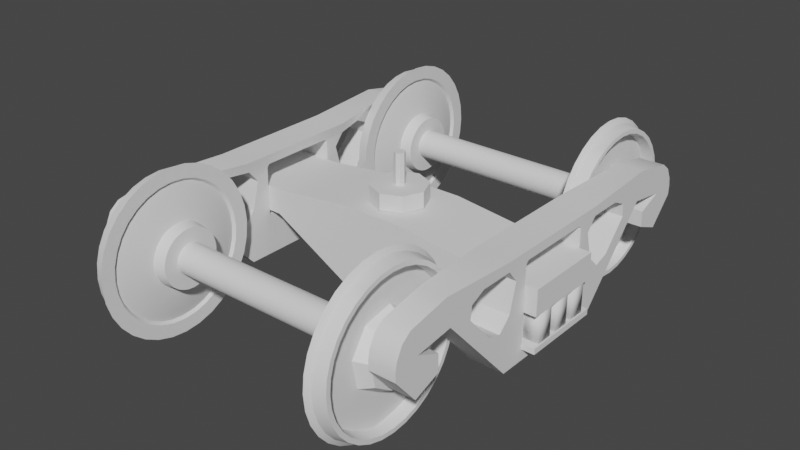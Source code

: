 # Source: wagon_bogie.blend  (saved by Blender 3.4.6; exported with 4.5.12 LTS)
import bpy
from mathutils import Matrix  # noqa: F401  (used for matrix-valued properties, if any)

bpy.ops.wm.read_factory_settings(use_empty=True)
scene = bpy.context.scene
scene.name = 'Scene'

# ---- collections
col_collection = bpy.data.collections.new('Collection'); scene.collection.children.link(col_collection)
col_wheelset1 = bpy.data.collections.new('Wheelset1'); col_collection.children.link(col_wheelset1)
col_wheelset2 = bpy.data.collections.new('Wheelset2'); col_collection.children.link(col_wheelset2)
col_springs = bpy.data.collections.new('Springs'); col_collection.children.link(col_springs)
col_parallelconnectors = bpy.data.collections.new('ParallelConnectors'); col_collection.children.link(col_parallelconnectors)

# ---- node groups
ng_auto_smooth = bpy.data.node_groups.new('Auto Smooth', 'GeometryNodeTree')
_s = ng_auto_smooth.interface.new_socket(name='Geometry', in_out='OUTPUT', socket_type='NodeSocketGeometry')
_s = ng_auto_smooth.interface.new_socket(name='Geometry', in_out='INPUT', socket_type='NodeSocketGeometry')
_s = ng_auto_smooth.interface.new_socket(name='Angle', in_out='INPUT', socket_type='NodeSocketFloat')
_s.subtype = 'ANGLE'
_s.min_value = 0.0
_s.max_value = 3.142
ng_auto_smooth.is_modifier = True
_N = ng_auto_smooth.nodes; _L = ng_auto_smooth.links
n0 = _N.new('NodeGroupOutput'); n0.name = 'Group Output'; n0.location = (480, -100)
n1 = _N.new('NodeGroupInput'); n1.name = 'Group Input'; n1.location = (-420, -300)
n2 = _N.new('NodeGroupInput'); n2.name = 'Group Input.001'; n2.location = (-60, -100)
n3 = _N.new('GeometryNodeSetShadeSmooth'); n3.name = 'Set Shade Smooth'; n3.location = (120, -100)
n3.domain = 'EDGE'
n4 = _N.new('GeometryNodeSetShadeSmooth'); n4.name = 'Set Shade Smooth.001'; n4.location = (300, -100)
n5 = _N.new('GeometryNodeInputMeshEdgeAngle'); n5.name = 'Edge Angle'; n5.location = (-420, -220)
n6 = _N.new('GeometryNodeInputEdgeSmooth'); n6.name = 'Is Edge Smooth'; n6.location = (-60, -160)
n7 = _N.new('GeometryNodeInputShadeSmooth'); n7.name = 'Is Face Smooth'; n7.location = (-240, -340)
n8 = _N.new('FunctionNodeBooleanMath'); n8.name = 'Boolean Math'; n8.location = (-60, -220)
n9 = _N.new('FunctionNodeCompare'); n9.name = 'Compare'; n9.location = (-240, -180)
n9.operation = 'LESS_EQUAL'
_L.new(n5.outputs[0], n9.inputs[0])
_L.new(n4.outputs[0], n0.inputs[0])
_L.new(n1.outputs[1], n9.inputs[1])
_L.new(n9.outputs[0], n8.inputs[0])
_L.new(n7.outputs[0], n8.inputs[1])
_L.new(n2.outputs[0], n3.inputs[0])
_L.new(n6.outputs[0], n3.inputs[1])
_L.new(n3.outputs[0], n4.inputs[0])
_L.new(n8.outputs[0], n3.inputs[2])
n0.is_active_output = True

# ---- world
world_world = bpy.data.worlds.new('World'); scene.world = world_world
world_world.use_nodes = True; world_world.node_tree.nodes.clear()
_N = world_world.node_tree.nodes; _L = world_world.node_tree.links
n0 = _N.new('ShaderNodeOutputWorld'); n0.name = 'World Output'; n0.location = (300, 300)
n1 = _N.new('ShaderNodeBackground'); n1.name = 'Background'; n1.location = (10, 300)
n1.inputs[0].default_value = (0.05088, 0.05088, 0.05088, 1.0)
_L.new(n1.outputs[0], n0.inputs[0])
n0.is_active_output = True
world_world.color = (0.05088, 0.05088, 0.05088)
world_world.use_sun_shadow = False
world_world.sun_shadow_jitter_overblur = 0.0

# ---- meshes
me_plane_001 = bpy.data.meshes.new('Plane.001')
me_plane_001.from_pydata([(-1.075, -0.3167, 0.2499), (1.073, -0.3167, 0.2499), (-1.075, -0.1596, 0.2499), (1.073, -0.1596, 0.2499), (0.7031, -0.1596, 0.2499), (0.2068, 0.1162, 0.2499), (-0.2103, 0.1162, 0.2499), (-0.7059, -0.1596, 0.2499), (-1.075, -0.3167, -0.2455), (1.073, -0.3167, -0.2455), (-1.075, -0.1596, -0.2455), (1.073, -0.1596, -0.2455), (0.7031, -0.1596, -0.2455), (0.2068, 0.1162, -0.2455), (-0.2103, 0.1162, -0.2455), (-0.7059, -0.1596, -0.2455), (-0.706, -0.3167, 0.2499), (-0.2158, -0.3734, 0.2499), (0.2139, -0.3734, 0.2499), (0.7004, -0.3167, 0.2499), (-0.706, -0.3167, -0.2455), (-0.2158, -0.3734, -0.2455), (0.2139, -0.3734, -0.2455), (0.7004, -0.3167, -0.2455), (-0.001868, -0.3764, 0.169), (-0.001868, -0.4772, 0.0323), (0.1183, -0.3764, 0.1192), (0.0217, -0.4772, 0.02254), (0.1681, -0.3764, -0.001036), (0.03147, -0.4772, -0.001036), (0.1183, -0.3764, -0.1212), (0.0217, -0.4772, -0.02461), (-0.001868, -0.3764, -0.171), (-0.001868, -0.4772, -0.03437), (-0.1221, -0.3764, -0.1212), (-0.02544, -0.4772, -0.02461), (-0.1719, -0.3764, -0.001036), (-0.0352, -0.4772, -0.001036), (-0.1221, -0.3764, 0.1192), (-0.02544, -0.4772, 0.02254), (0.1183, -0.4772, 0.1192), (-0.001868, -0.4772, 0.169), (0.1681, -0.4772, -0.001036), (0.1183, -0.4772, -0.1212), (-0.001868, -0.4772, -0.171), (-0.1221, -0.4772, -0.1212), (-0.1719, -0.4772, -0.001036), (-0.1221, -0.4772, 0.1192), (0.0217, -0.6675, 0.02254), (-0.001868, -0.6675, 0.0323), (0.03147, -0.6675, -0.001036), (0.0217, -0.6675, -0.02461), (-0.001868, -0.6675, -0.03437), (-0.02544, -0.6675, -0.02461), (-0.0352, -0.6675, -0.001036), (-0.02544, -0.6675, 0.02254)], [], [(0, 16, 17, 18, 19, 1, 3, 4, 5, 6, 7, 2), (8, 10, 15, 14, 13, 12, 11, 9, 23, 22, 21, 20), (5, 13, 14, 6), (3, 11, 12, 4), (6, 14, 15, 7), (4, 12, 13, 5), (7, 15, 10, 2), (16, 0, 8, 20), (17, 16, 20, 21), (0, 2, 10, 8), (18, 17, 21, 22), (19, 18, 22, 23), (3, 1, 9, 11), (1, 19, 23, 9), (24, 41, 40, 26), (26, 40, 42, 28), (28, 42, 43, 30), (30, 43, 44, 32), (32, 44, 45, 34), (34, 45, 46, 36), (25, 39, 55, 49), (36, 46, 47, 38), (38, 47, 41, 24), (24, 26, 28, 30, 32, 34, 36, 38), (25, 27, 40, 41), (27, 29, 42, 40), (29, 31, 43, 42), (31, 33, 44, 43), (33, 35, 45, 44), (35, 37, 46, 45), (37, 39, 47, 46), (39, 25, 41, 47), (48, 49, 55, 54, 53, 52, 51, 50), (37, 35, 53, 54), (33, 31, 51, 52), (29, 27, 48, 50), (39, 37, 54, 55), (35, 33, 52, 53), (31, 29, 50, 51), (27, 25, 49, 48)])
me_plane_001.polygons.foreach_set('use_smooth', [True] * 40)
_uv = me_plane_001.uv_layers.new(name='UVMap')
_uv.uv.foreach_set('vector', [0.0, 0.0, 0.2, 0.0, 0.4, 0.0, 0.6, 0.0, 0.8, 0.0, 1.0, 0.0, 1.0, 1.0, 0.8, 1.0, 0.6, 1.0, 0.4, 1.0, 0.2, 1.0, 0.0, 1.0, 0.0, 0.0, 0.0, 1.0, 0.2, 1.0, 0.4, 1.0, 0.6, 1.0, 0.8, 1.0, 1.0, 1.0, 1.0, 0.0, 0.8, 0.0, 0.6, 0.0, 0.4, 0.0, 0.2, 0.0, 0.6, 1.0, 0.6, 1.0, 0.4, 1.0, 0.4, 1.0, 1.0, 1.0, 1.0, 1.0, 0.8, 1.0, 0.8, 1.0, 0.4, 1.0, 0.4, 1.0, 0.2, 1.0, 0.2, 1.0, 0.8, 1.0, 0.8, 1.0, 0.6, 1.0, 0.6, 1.0, 0.2, 1.0, 0.2, 1.0, 0.0, 1.0, 0.0, 1.0, 0.2, 0.0, 0.0, 0.0, 0.0, 0.0, 0.2, 0.0, 0.4, 0.0, 0.2, 0.0, 0.2, 0.0, 0.4, 0.0, 0.0, 0.0, 0.0, 1.0, 0.0, 1.0, 0.0, 0.0, 0.6, 0.0, 0.4, 0.0, 0.4, 0.0, 0.6, 0.0, 0.8, 0.0, 0.6, 0.0, 0.6, 0.0, 0.8, 0.0, 1.0, 1.0, 1.0, 0.0, 1.0, 0.0, 1.0, 1.0, 1.0, 0.0, 0.8, 0.0, 0.8, 0.0, 1.0, 0.0, 1.0, 0.5, 1.0, 1.0, 0.875, 1.0, 0.875, 0.5, 0.875, 0.5, 0.875, 1.0, 0.75, 1.0, 0.75, 0.5, 0.75, 0.5, 0.75, 1.0, 0.625, 1.0, 0.625, 0.5, 0.625, 0.5, 0.625, 1.0, 0.5, 1.0, 0.5, 0.5, 0.5, 0.5, 0.5, 1.0, 0.375, 1.0, 0.375, 0.5, 0.375, 0.5, 0.375, 1.0, 0.25, 1.0, 0.25, 0.5, 0.25, 0.2971, 0.2167, 0.2833, 0.2167, 0.2833, 0.25, 0.2971, 0.25, 0.5, 0.25, 1.0, 0.125, 1.0, 0.125, 0.5, 0.125, 0.5, 0.125, 1.0, 0.0, 1.0, 0.0, 0.5, 0.75, 0.49, 0.9197, 0.4197, 0.99, 0.25, 0.9197, 0.08029, 0.75, 0.01, 0.5803, 0.08029, 0.51, 0.25, 0.5803, 0.4197, 0.25, 0.2971, 0.2833, 0.2833, 0.4197, 0.4197, 0.25, 0.49, 0.2833, 0.2833, 0.2971, 0.25, 0.49, 0.25, 0.4197, 0.4197, 0.2971, 0.25, 0.2833, 0.2167, 0.4197, 0.08029, 0.49, 0.25, 0.2833, 0.2167, 0.25, 0.2029, 0.25, 0.01, 0.4197, 0.08029, 0.25, 0.2029, 0.2167, 0.2167, 0.08029, 0.08029, 0.25, 0.01, 0.2167, 0.2167, 0.2029, 0.25, 0.01, 0.25, 0.08029, 0.08029, 0.2029, 0.25, 0.2167, 0.2833, 0.08029, 0.4197, 0.01, 0.25, 0.2167, 0.2833, 0.25, 0.2971, 0.25, 0.49, 0.08029, 0.4197, 0.2833, 0.2833, 0.25, 0.2971, 0.2167, 0.2833, 0.2029, 0.25, 0.2167, 0.2167, 0.25, 0.2029, 0.2833, 0.2167, 0.2971, 0.25, 0.2029, 0.25, 0.2167, 0.2167, 0.2167, 0.2167, 0.2029, 0.25, 0.25, 0.2029, 0.2833, 0.2167, 0.2833, 0.2167, 0.25, 0.2029, 0.2971, 0.25, 0.2833, 0.2833, 0.2833, 0.2833, 0.2971, 0.25, 0.2167, 0.2833, 0.2029, 0.25, 0.2029, 0.25, 0.2167, 0.2833, 0.2167, 0.2167, 0.25, 0.2029, 0.25, 0.2029, 0.2167, 0.2167, 0.2833, 0.2167, 0.2971, 0.25, 0.2971, 0.25, 0.2833, 0.2167, 0.2833, 0.2833, 0.25, 0.2971, 0.25, 0.2971, 0.2833, 0.2833])
me_plane_001.update()
me_cylinder_002 = bpy.data.meshes.new('Cylinder.002')
me_cylinder_002.from_pydata([(0.7041, 0.09145, -6.904e-09), (-0.703, 0.09145, 6.904e-09), (0.7041, 0.08969, 0.01784), (-0.703, 0.08969, 0.01784), (0.7041, 0.08448, 0.03499), (-0.703, 0.08448, 0.03499), (0.7041, 0.07603, 0.0508), (-0.703, 0.07603, 0.0508), (0.7041, 0.06466, 0.06466), (-0.703, 0.06466, 0.06466), (0.7041, 0.0508, 0.07603), (-0.703, 0.0508, 0.07603), (0.7041, 0.03499, 0.08448), (-0.703, 0.03499, 0.08448), (0.7041, 0.01784, 0.08969), (-0.703, 0.01784, 0.08969), (0.7041, 0.0, 0.09145), (-0.703, 0.0, 0.09145), (0.7041, -0.01784, 0.08969), (-0.703, -0.01784, 0.08969), (0.7041, -0.03499, 0.08448), (-0.703, -0.03499, 0.08448), (0.7041, -0.0508, 0.07603), (-0.703, -0.0508, 0.07603), (0.7041, -0.06466, 0.06466), (-0.703, -0.06466, 0.06466), (0.7041, -0.07603, 0.0508), (-0.703, -0.07603, 0.0508), (0.7041, -0.08448, 0.03499), (-0.703, -0.08448, 0.03499), (0.7041, -0.08969, 0.01784), (-0.703, -0.08969, 0.01784), (0.7041, -0.09145, -6.904e-09), (-0.703, -0.09145, 6.904e-09), (0.7041, -0.08969, -0.01784), (-0.703, -0.08969, -0.01784), (0.7041, -0.08448, -0.03499), (-0.703, -0.08448, -0.03499), (0.7041, -0.07603, -0.0508), (-0.703, -0.07603, -0.0508), (0.7041, -0.06466, -0.06466), (-0.703, -0.06466, -0.06466), (0.7041, -0.0508, -0.07603), (-0.703, -0.0508, -0.07603), (0.7041, -0.03499, -0.08448), (-0.703, -0.03499, -0.08448), (0.7041, -0.01784, -0.08969), (-0.703, -0.01784, -0.08969), (0.7041, 0.0, -0.09145), (-0.703, 0.0, -0.09145), (0.7041, 0.01784, -0.08969), (-0.703, 0.01784, -0.08969), (0.7041, 0.03499, -0.08448), (-0.703, 0.03499, -0.08448), (0.7041, 0.0508, -0.07603), (-0.703, 0.0508, -0.07603), (0.7041, 0.06466, -0.06466), (-0.703, 0.06466, -0.06466), (0.7041, 0.07603, -0.0508), (-0.703, 0.07603, -0.0508), (0.7041, 0.08448, -0.03499), (-0.703, 0.08448, -0.03499), (0.7041, 0.08969, -0.01784), (-0.703, 0.08969, -0.01784)], [], [(0, 1, 3, 2), (2, 3, 5, 4), (4, 5, 7, 6), (6, 7, 9, 8), (8, 9, 11, 10), (10, 11, 13, 12), (12, 13, 15, 14), (14, 15, 17, 16), (16, 17, 19, 18), (18, 19, 21, 20), (20, 21, 23, 22), (22, 23, 25, 24), (24, 25, 27, 26), (26, 27, 29, 28), (28, 29, 31, 30), (30, 31, 33, 32), (32, 33, 35, 34), (34, 35, 37, 36), (36, 37, 39, 38), (38, 39, 41, 40), (40, 41, 43, 42), (42, 43, 45, 44), (44, 45, 47, 46), (46, 47, 49, 48), (48, 49, 51, 50), (50, 51, 53, 52), (52, 53, 55, 54), (54, 55, 57, 56), (56, 57, 59, 58), (58, 59, 61, 60), (3, 1, 63, 61, 59, 57, 55, 53, 51, 49, 47, 45, 43, 41, 39, 37, 35, 33, 31, 29, 27, 25, 23, 21, 19, 17, 15, 13, 11, 9, 7, 5), (60, 61, 63, 62), (62, 63, 1, 0), (0, 2, 4, 6, 8, 10, 12, 14, 16, 18, 20, 22, 24, 26, 28, 30, 32, 34, 36, 38, 40, 42, 44, 46, 48, 50, 52, 54, 56, 58, 60, 62)])
me_cylinder_002.polygons.foreach_set('use_smooth', [True] * 34)
_uv = me_cylinder_002.uv_layers.new(name='UVMap')
_uv.uv.foreach_set('vector', [1.0, 0.5, 1.0, 1.0, 0.9688, 1.0, 0.9688, 0.5, 0.9688, 0.5, 0.9688, 1.0, 0.9375, 1.0, 0.9375, 0.5, 0.9375, 0.5, 0.9375, 1.0, 0.9062, 1.0, 0.9062, 0.5, 0.9062, 0.5, 0.9062, 1.0, 0.875, 1.0, 0.875, 0.5, 0.875, 0.5, 0.875, 1.0, 0.8438, 1.0, 0.8438, 0.5, 0.8438, 0.5, 0.8438, 1.0, 0.8125, 1.0, 0.8125, 0.5, 0.8125, 0.5, 0.8125, 1.0, 0.7812, 1.0, 0.7812, 0.5, 0.7812, 0.5, 0.7812, 1.0, 0.75, 1.0, 0.75, 0.5, 0.75, 0.5, 0.75, 1.0, 0.7188, 1.0, 0.7188, 0.5, 0.7188, 0.5, 0.7188, 1.0, 0.6875, 1.0, 0.6875, 0.5, 0.6875, 0.5, 0.6875, 1.0, 0.6562, 1.0, 0.6562, 0.5, 0.6562, 0.5, 0.6562, 1.0, 0.625, 1.0, 0.625, 0.5, 0.625, 0.5, 0.625, 1.0, 0.5938, 1.0, 0.5938, 0.5, 0.5938, 0.5, 0.5938, 1.0, 0.5625, 1.0, 0.5625, 0.5, 0.5625, 0.5, 0.5625, 1.0, 0.5312, 1.0, 0.5312, 0.5, 0.5312, 0.5, 0.5312, 1.0, 0.5, 1.0, 0.5, 0.5, 0.5, 0.5, 0.5, 1.0, 0.4688, 1.0, 0.4688, 0.5, 0.4688, 0.5, 0.4688, 1.0, 0.4375, 1.0, 0.4375, 0.5, 0.4375, 0.5, 0.4375, 1.0, 0.4062, 1.0, 0.4062, 0.5, 0.4062, 0.5, 0.4062, 1.0, 0.375, 1.0, 0.375, 0.5, 0.375, 0.5, 0.375, 1.0, 0.3438, 1.0, 0.3438, 0.5, 0.3438, 0.5, 0.3438, 1.0, 0.3125, 1.0, 0.3125, 0.5, 0.3125, 0.5, 0.3125, 1.0, 0.2812, 1.0, 0.2812, 0.5, 0.2812, 0.5, 0.2812, 1.0, 0.25, 1.0, 0.25, 0.5, 0.25, 0.5, 0.25, 1.0, 0.2188, 1.0, 0.2188, 0.5, 0.2188, 0.5, 0.2188, 1.0, 0.1875, 1.0, 0.1875, 0.5, 0.1875, 0.5, 0.1875, 1.0, 0.1562, 1.0, 0.1562, 0.5, 0.1562, 0.5, 0.1562, 1.0, 0.125, 1.0, 0.125, 0.5, 0.125, 0.5, 0.125, 1.0, 0.09375, 1.0, 0.09375, 0.5, 0.09375, 0.5, 0.09375, 1.0, 0.0625, 1.0, 0.0625, 0.5, 0.2968, 0.4854, 0.25, 0.49, 0.2032, 0.4854, 0.1582, 0.4717, 0.1167, 0.4496, 0.08029, 0.4197, 0.05045, 0.3833, 0.02827, 0.3418, 0.01461, 0.2968, 0.01, 0.25, 0.01461, 0.2032, 0.02827, 0.1582, 0.05045, 0.1167, 0.08029, 0.08029, 0.1167, 0.05045, 0.1582, 0.02827, 0.2032, 0.01461, 0.25, 0.01, 0.2968, 0.01461, 0.3418, 0.02827, 0.3833, 0.05045, 0.4197, 0.08029, 0.4496, 0.1167, 0.4717, 0.1582, 0.4854, 0.2032, 0.49, 0.25, 0.4854, 0.2968, 0.4717, 0.3418, 0.4496, 0.3833, 0.4197, 0.4197, 0.3833, 0.4496, 0.3418, 0.4717, 0.0625, 0.5, 0.0625, 1.0, 0.03125, 1.0, 0.03125, 0.5, 0.03125, 0.5, 0.03125, 1.0, 0.0, 1.0, 0.0, 0.5, 0.75, 0.49, 0.7968, 0.4854, 0.8418, 0.4717, 0.8833, 0.4496, 0.9197, 0.4197, 0.9496, 0.3833, 0.9717, 0.3418, 0.9854, 0.2968, 0.99, 0.25, 0.9854, 0.2032, 0.9717, 0.1582, 0.9496, 0.1167, 0.9197, 0.08029, 0.8833, 0.05045, 0.8418, 0.02827, 0.7968, 0.01461, 0.75, 0.01, 0.7032, 0.01461, 0.6582, 0.02827, 0.6167, 0.05045, 0.5803, 0.08029, 0.5504, 0.1167, 0.5283, 0.1582, 0.5146, 0.2032, 0.51, 0.25, 0.5146, 0.2968, 0.5283, 0.3418, 0.5504, 0.3833, 0.5803, 0.4197, 0.6167, 0.4496, 0.6582, 0.4717, 0.7032, 0.4854])
me_cylinder_002.update()
me_cylinder = bpy.data.meshes.new('Cylinder')
me_cylinder.from_pydata([(0.1491, 0.4125, -3.599e-08), (0.1271, 0.4674, 4.185e-08), (0.1491, 0.4046, 0.08047), (0.1271, 0.4584, 0.09119), (0.1491, 0.3811, 0.1579), (0.1271, 0.4318, 0.1789), (0.1491, 0.343, 0.2292), (0.1271, 0.3886, 0.2597), (0.1491, 0.2917, 0.2917), (0.1271, 0.3305, 0.3305), (0.1491, 0.2292, 0.343), (0.1271, 0.2597, 0.3886), (0.1491, 0.1579, 0.3811), (0.1271, 0.1789, 0.4318), (0.1491, 0.08047, 0.4046), (0.1271, 0.09119, 0.4584), (0.1491, -4.415e-09, 0.4125), (0.1271, 1.751e-10, 0.4674), (0.1491, -0.08047, 0.4046), (0.1271, -0.09119, 0.4584), (0.1491, -0.1579, 0.3811), (0.1271, -0.1789, 0.4318), (0.1491, -0.2292, 0.343), (0.1271, -0.2597, 0.3886), (0.1491, -0.2917, 0.2917), (0.1271, -0.3305, 0.3305), (0.1491, -0.343, 0.2292), (0.1271, -0.3886, 0.2597), (0.1491, -0.3811, 0.1579), (0.1271, -0.4318, 0.1789), (0.1491, -0.4046, 0.08047), (0.1271, -0.4584, 0.09119), (0.1491, -0.4125, -3.599e-08), (0.1271, -0.4674, 4.185e-08), (0.1491, -0.4046, -0.08047), (0.1271, -0.4584, -0.09119), (0.1491, -0.3811, -0.1579), (0.1271, -0.4318, -0.1789), (0.1491, -0.343, -0.2292), (0.1271, -0.3886, -0.2597), (0.1491, -0.2917, -0.2917), (0.1271, -0.3305, -0.3305), (0.1491, -0.2292, -0.343), (0.1271, -0.2597, -0.3886), (0.1491, -0.1579, -0.3811), (0.1271, -0.1789, -0.4318), (0.1491, -0.08047, -0.4046), (0.1271, -0.09119, -0.4584), (0.1491, -4.415e-09, -0.4125), (0.1271, 1.751e-10, -0.4674), (0.1491, 0.08047, -0.4046), (0.1271, 0.09119, -0.4584), (0.1491, 0.1579, -0.3811), (0.1271, 0.1789, -0.4318), (0.1491, 0.2292, -0.343), (0.1271, 0.2597, -0.3886), (0.1491, 0.2917, -0.2917), (0.1271, 0.3305, -0.3305), (0.1491, 0.343, -0.2292), (0.1271, 0.3886, -0.2597), (0.1491, 0.3811, -0.1579), (0.1271, 0.4318, -0.1789), (0.1491, 0.4046, -0.08047), (0.1271, 0.4584, -0.09119), (0.1271, 0.4674, 4.185e-08), (0.1271, 0.4584, 0.09119), (0.1271, 0.4318, 0.1789), (0.1271, 0.3886, 0.2597), (0.1271, 0.3305, 0.3305), (0.1271, 0.2597, 0.3886), (0.1271, 0.1789, 0.4318), (0.1271, 0.09119, 0.4584), (0.1271, 1.751e-10, 0.4674), (0.1271, -0.09119, 0.4584), (0.1271, -0.1789, 0.4318), (0.1271, -0.2597, 0.3886), (0.1271, -0.3305, 0.3305), (0.1271, -0.3886, 0.2597), (0.1271, -0.4318, 0.1789), (0.1271, -0.4584, 0.09119), (0.1271, -0.4674, 4.185e-08), (0.1271, -0.4584, -0.09119), (0.1271, -0.4318, -0.1789), (0.1271, -0.3886, -0.2597), (0.1271, -0.3305, -0.3305), (0.1271, -0.2597, -0.3886), (0.1271, -0.1789, -0.4318), (0.1271, -0.09119, -0.4584), (0.1271, 1.751e-10, -0.4674), (0.1271, 0.09119, -0.4584), (0.1271, 0.1789, -0.4318), (0.1271, 0.2597, -0.3886), (0.1271, 0.3305, -0.3305), (0.1271, 0.3886, -0.2597), (0.1271, 0.4318, -0.1789), (0.1271, 0.4584, -0.09119), (0.03515, 0.05424, 0.03624), (0.03223, 0.01273, 0.06398), (0.03223, -0.03624, 0.05424), (0.03223, -0.06398, 0.01273), (0.03223, -0.05424, -0.03624), (0.03515, -0.01273, -0.06398), (0.03515, 0.03624, -0.05424), (0.03515, 0.06398, -0.01273), (0.05435, 0.4416, 0.08784), (0.05435, 0.4503, 4.44e-08), (0.05435, 0.416, 0.1723), (0.05435, 0.3744, 0.2502), (0.05435, 0.3184, 0.3184), (0.05435, 0.2502, 0.3744), (0.05435, 0.1723, 0.416), (0.05435, 0.08784, 0.4416), (0.05435, 4.304e-10, 0.4503), (0.05435, -0.08784, 0.4416), (0.05435, -0.1723, 0.416), (0.05435, -0.2502, 0.3744), (0.05435, -0.3184, 0.3184), (0.05435, -0.3744, 0.2502), (0.05435, -0.416, 0.1723), (0.05435, -0.4416, 0.08784), (0.05435, -0.4503, 4.44e-08), (0.05435, -0.4416, -0.08784), (0.05435, -0.416, -0.1723), (0.05435, -0.3744, -0.2502), (0.05435, -0.3184, -0.3184), (0.05435, -0.2502, -0.3744), (0.05435, -0.1723, -0.416), (0.05435, -0.08784, -0.4416), (0.05435, 4.304e-10, -0.4503), (0.05435, 0.08784, -0.4416), (0.05435, 0.1723, -0.416), (0.05435, 0.2502, -0.3744), (0.05435, 0.3184, -0.3184), (0.05435, 0.3744, -0.2502), (0.05435, 0.416, -0.1723), (0.05435, 0.4416, -0.08784), (0.05435, 0.4416, 0.08784), (0.05435, 0.4503, 4.44e-08), (0.05435, 0.416, 0.1723), (0.05435, 0.3744, 0.2502), (0.05435, 0.3184, 0.3184), (0.05435, 0.2502, 0.3744), (0.05435, 0.1723, 0.416), (0.05435, 0.08784, 0.4416), (0.05435, 4.304e-10, 0.4503), (0.05435, -0.08784, 0.4416), (0.05435, -0.1723, 0.416), (0.05435, -0.2502, 0.3744), (0.05435, -0.3184, 0.3184), (0.05435, -0.3744, 0.2502), (0.05435, -0.416, 0.1723), (0.05435, -0.4416, 0.08784), (0.05435, -0.4503, 4.44e-08), (0.05435, -0.4416, -0.08784), (0.05435, -0.416, -0.1723), (0.05435, -0.3744, -0.2502), (0.05435, -0.3184, -0.3184), (0.05435, -0.2502, -0.3744), (0.05435, -0.1723, -0.416), (0.05435, -0.08784, -0.4416), (0.05435, 4.304e-10, -0.4503), (0.05435, 0.08784, -0.4416), (0.05435, 0.1723, -0.416), (0.05435, 0.2502, -0.3744), (0.05435, 0.3184, -0.3184), (0.05435, 0.3744, -0.2502), (0.05435, 0.416, -0.1723), (0.05435, 0.4416, -0.08784), (0.05435, 0.4158, 0.08271), (0.05435, 0.424, 4.44e-08), (0.05435, 0.3917, 0.1622), (0.05435, 0.3525, 0.2355), (0.05435, 0.2998, 0.2998), (0.05435, 0.2355, 0.3525), (0.05435, 0.1622, 0.3917), (0.05435, 0.08271, 0.4158), (0.05435, 4.304e-10, 0.424), (0.05435, -0.08271, 0.4158), (0.05435, -0.1622, 0.3917), (0.05435, -0.2355, 0.3525), (0.05435, -0.2998, 0.2998), (0.05435, -0.3525, 0.2355), (0.05435, -0.3917, 0.1622), (0.05435, -0.4158, 0.08271), (0.05435, -0.424, 4.44e-08), (0.05435, -0.4158, -0.08271), (0.05435, -0.3917, -0.1622), (0.05435, -0.3525, -0.2355), (0.05435, -0.2998, -0.2998), (0.05435, -0.2355, -0.3525), (0.05435, -0.1622, -0.3917), (0.05435, -0.08271, -0.4158), (0.05435, 4.304e-10, -0.424), (0.05435, 0.08271, -0.4158), (0.05435, 0.1622, -0.3917), (0.05435, 0.2355, -0.3525), (0.05435, 0.2998, -0.2998), (0.05435, 0.3525, -0.2355), (0.05435, 0.3917, -0.1622), (0.05435, 0.4158, -0.08271), (0.1115, 0.3388, 0.2264), (0.1115, 0.0795, 0.3997), (0.1115, 4.304e-10, 0.4075), (0.1115, -0.0795, 0.3997), (0.1115, -0.156, 0.3765), (0.1115, -0.2264, 0.3388), (0.1115, -0.2882, 0.2882), (0.1115, -0.3388, 0.2264), (0.1115, -0.3765, 0.156), (0.1115, -0.3997, 0.0795), (0.1115, -0.4075, 4.44e-08), (0.1115, -0.3997, -0.0795), (0.1115, -0.3765, -0.156), (0.1115, -0.3388, -0.2264), (0.1115, -0.0795, -0.3997), (0.1115, 0.2264, -0.3388), (0.1115, 0.3997, -0.0795), (0.1118, 0.1866, 0.1247), (0.1118, 0.04377, 0.2201), (0.1118, -0.1247, 0.1866), (0.1118, -0.2201, 0.04377), (0.1118, -0.1866, -0.1247), (0.1118, -0.04377, -0.2201), (0.1118, 0.1247, -0.1866), (0.1118, 0.2201, -0.04377), (0.1491, 0.495, -3.599e-08), (0.1491, 0.4855, 0.09657), (0.1491, 0.4573, 0.1894), (0.1491, 0.4116, 0.275), (0.1491, 0.35, 0.35), (0.1491, 0.275, 0.4116), (0.1491, 0.1894, 0.4573), (0.1491, 0.09657, 0.4855), (0.1491, -3.847e-09, 0.495), (0.1491, -0.09657, 0.4855), (0.1491, -0.1894, 0.4573), (0.1491, -0.275, 0.4116), (0.1491, -0.35, 0.35), (0.1491, -0.4116, 0.275), (0.1491, -0.4573, 0.1894), (0.1491, -0.4855, 0.09657), (0.1491, -0.495, -3.599e-08), (0.1491, -0.4855, -0.09657), (0.1491, -0.4573, -0.1894), (0.1491, -0.4116, -0.275), (0.1491, -0.35, -0.35), (0.1491, -0.275, -0.4116), (0.1491, -0.1894, -0.4573), (0.1491, -0.09657, -0.4855), (0.1491, -3.847e-09, -0.495), (0.1491, 0.09657, -0.4855), (0.1491, 0.1894, -0.4573), (0.1491, 0.275, -0.4116), (0.1491, 0.35, -0.35), (0.1491, 0.4116, -0.275), (0.1491, 0.4573, -0.1894), (0.1491, 0.4855, -0.09657), (0.1491, 0.4257, -3.599e-08), (0.1491, 0.4176, 0.08306), (0.1491, 0.3933, 0.1629), (0.1491, 0.354, 0.2365), (0.1491, 0.301, 0.301), (0.1491, 0.2365, 0.354), (0.1491, 0.1629, 0.3933), (0.1491, 0.08306, 0.4176), (0.1491, -4.366e-09, 0.4257), (0.1491, -0.08306, 0.4176), (0.1491, -0.1629, 0.3933), (0.1491, -0.2365, 0.354), (0.1491, -0.301, 0.301), (0.1491, -0.354, 0.2365), (0.1491, -0.3933, 0.1629), (0.1491, -0.4176, 0.08306), (0.1491, -0.4257, -3.599e-08), (0.1491, -0.4176, -0.08306), (0.1491, -0.3933, -0.1629), (0.1491, -0.354, -0.2365), (0.1491, -0.301, -0.301), (0.1491, -0.2365, -0.354), (0.1491, -0.1629, -0.3933), (0.1491, -0.08306, -0.4176), (0.1491, -4.366e-09, -0.4257), (0.1491, 0.08306, -0.4176), (0.1491, 0.1629, -0.3933), (0.1491, 0.2365, -0.354), (0.1491, 0.301, -0.301), (0.1491, 0.354, -0.2365), (0.1491, 0.3933, -0.1629), (0.1491, 0.4176, -0.08306), (0.1745, 0.1863, -6.21e-08), (0.1745, 0.1827, 0.03634), (0.1745, 0.1721, 0.07129), (0.1745, 0.1549, 0.1035), (0.1745, 0.1317, 0.1317), (0.1745, 0.1035, 0.1549), (0.1745, 0.07129, 0.1721), (0.1745, 0.03634, 0.1827), (0.1745, -7.365e-09, 0.1863), (0.1745, -0.03634, 0.1827), (0.1745, -0.07129, 0.1721), (0.1745, -0.1035, 0.1549), (0.1745, -0.1317, 0.1317), (0.1745, -0.1549, 0.1035), (0.1745, -0.1721, 0.07129), (0.1745, -0.1827, 0.03634), (0.1745, -0.1863, -5.342e-08), (0.1745, -0.1827, -0.03634), (0.1745, -0.1721, -0.07129), (0.1745, -0.1549, -0.1035), (0.1745, -0.1317, -0.1317), (0.1745, -0.1035, -0.1549), (0.1745, -0.07129, -0.1721), (0.1745, -0.03634, -0.1827), (0.1745, 3.52e-09, -0.1863), (0.1745, 0.03634, -0.1827), (0.1745, 0.07129, -0.1721), (0.1745, 0.1035, -0.1549), (0.1745, 0.1317, -0.1317), (0.1745, 0.1549, -0.1035), (0.1745, 0.1721, -0.07129), (0.1745, 0.1827, -0.03634), (0.1328, 0.3976, -3.371e-08), (0.1328, 0.3899, 0.07756), (0.1328, 0.3673, 0.1521), (0.1328, 0.3306, 0.2209), (0.1328, 0.2811, 0.2811), (0.1328, 0.2209, 0.3306), (0.1328, 0.1521, 0.3673), (0.1328, 0.07756, 0.3899), (0.1328, -3.871e-09, 0.3976), (0.1328, -0.07756, 0.3899), (0.1328, -0.1521, 0.3673), (0.1328, -0.2209, 0.3306), (0.1328, -0.2811, 0.2811), (0.1328, -0.3306, 0.2209), (0.1328, -0.3673, 0.1521), (0.1328, -0.3899, 0.07756), (0.1328, -0.3976, -3.371e-08), (0.1328, -0.3899, -0.07756), (0.1328, -0.3673, -0.1521), (0.1328, -0.3306, -0.2209), (0.1328, -0.2811, -0.2811), (0.1328, -0.2209, -0.3306), (0.1328, -0.1521, -0.3673), (0.1328, -0.07756, -0.3899), (0.1328, -3.871e-09, -0.3976), (0.1328, 0.07756, -0.3899), (0.1328, 0.1521, -0.3673), (0.1328, 0.2209, -0.3306), (0.1328, 0.2811, -0.2811), (0.1328, 0.3306, -0.2209), (0.1328, 0.3673, -0.1521), (0.1328, 0.3899, -0.07756), (0.1745, 0.2428, -5.279e-08), (0.1745, 0.2381, 0.04737), (0.1745, 0.2243, 0.09292), (0.1745, 0.2019, 0.1349), (0.1745, 0.1717, 0.1717), (0.1745, 0.1349, 0.2019), (0.1745, 0.09292, 0.2243), (0.1745, 0.04737, 0.2381), (0.1745, -7.999e-09, 0.2428), (0.1745, -0.04737, 0.2381), (0.1745, -0.09292, 0.2243), (0.1745, -0.1349, 0.2019), (0.1745, -0.1717, 0.1717), (0.1745, -0.2019, 0.1349), (0.1745, -0.2243, 0.09292), (0.1745, -0.2381, 0.04737), (0.1745, -0.2428, -5.279e-08), (0.1745, -0.2381, -0.04737), (0.1745, -0.2243, -0.09292), (0.1745, -0.2019, -0.1349), (0.1745, -0.1717, -0.1717), (0.1745, -0.1349, -0.2019), (0.1745, -0.09292, -0.2243), (0.1745, -0.04737, -0.2381), (0.1745, -9.171e-09, -0.2428), (0.1745, 0.04737, -0.2381), (0.1745, 0.09292, -0.2243), (0.1745, 0.1349, -0.2019), (0.1745, 0.1717, -0.1717), (0.1745, 0.2019, -0.1349), (0.1745, 0.2243, -0.09292), (0.1745, 0.2381, -0.04737), (0.2503, 0.1762, -7e-08), (0.2503, 0.1729, 0.03438), (0.2503, 0.1628, 0.06744), (0.2503, 0.1465, 0.09791), (0.2503, 0.1246, 0.1246), (0.2503, 0.09791, 0.1465), (0.2503, 0.06744, 0.1628), (0.2503, 0.03438, 0.1729), (0.2503, -7.329e-09, 0.1762), (0.2503, -0.03438, 0.1729), (0.2503, -0.06744, 0.1628), (0.2503, -0.09791, 0.1465), (0.2503, -0.1246, 0.1246), (0.2503, -0.1465, 0.09791), (0.2503, -0.1628, 0.06744), (0.2503, -0.1729, 0.03438), (0.2503, -0.1762, -6.18e-08), (0.2503, -0.1729, -0.03438), (0.2503, -0.1628, -0.06744), (0.2503, -0.1465, -0.09791), (0.2503, -0.1246, -0.1246), (0.2503, -0.09791, -0.1465), (0.2503, -0.06744, -0.1628), (0.2503, -0.03438, -0.1729), (0.2503, 2.969e-09, -0.1762), (0.2503, 0.03438, -0.1729), (0.2503, 0.06744, -0.1628), (0.2503, 0.09791, -0.1465), (0.2503, 0.1246, -0.1246), (0.2503, 0.1465, -0.09791), (0.2503, 0.1628, -0.06744), (0.2503, 0.1729, -0.03438), (0.03488, 0.1527, 0.102), (0.03488, 0.03583, 0.1801), (0.03488, -0.102, 0.1527), (0.03488, -0.1801, 0.03583), (0.03488, -0.1527, -0.102), (0.03488, -0.03583, -0.1801), (0.03488, 0.102, -0.1527), (0.03488, 0.1801, -0.03583), (-0.1482, 0.05424, 0.03624), (-0.1482, 0.01273, 0.06398), (-0.1482, -0.03624, 0.05424), (-0.1482, -0.06398, 0.01273), (-0.1482, -0.05424, -0.03624), (-0.1482, -0.01273, -0.06398), (-0.1482, 0.03624, -0.05424), (-0.1482, 0.06398, -0.01273), (0.1184, 0.288, 0.2877), (0.1215, 0.227, 0.3397), (0.1196, 0.1567, 0.3785), (0.1179, 0.3748, 0.1555), (0.12, 0.3973, 0.07903), (0.1179, 0.4057, -0.0002397), (0.1179, 0.2867, -0.2871), (0.12, 0.3368, -0.2251), (0.1179, 0.3749, -0.155), (0.1179, -0.0002397, -0.4057), (0.12, 0.07903, -0.3973), (0.1179, 0.1555, -0.3748), (0.1196, -0.2897, -0.2896), (0.1215, -0.227, -0.3397), (0.1184, -0.1556, -0.3761)], [], [(225, 1, 3, 226), (226, 3, 5, 227), (227, 5, 7, 228), (228, 7, 9, 229), (229, 9, 11, 230), (230, 11, 13, 231), (231, 13, 15, 232), (232, 15, 17, 233), (233, 17, 19, 234), (234, 19, 21, 235), (235, 21, 23, 236), (236, 23, 25, 237), (237, 25, 27, 238), (238, 27, 29, 239), (239, 29, 31, 240), (240, 31, 33, 241), (241, 33, 35, 242), (242, 35, 37, 243), (243, 37, 39, 244), (244, 39, 41, 245), (245, 41, 43, 246), (246, 43, 45, 247), (247, 45, 47, 248), (248, 47, 49, 249), (249, 49, 51, 250), (250, 51, 53, 251), (251, 53, 55, 252), (252, 55, 57, 253), (253, 57, 59, 254), (254, 59, 61, 255), (3, 1, 63, 61, 59, 57, 55, 53, 51, 49, 47, 45, 43, 41, 39, 37, 35, 33, 31, 29, 27, 25, 23, 21, 19, 17, 15, 13, 11, 9, 7, 5), (255, 61, 63, 256), (256, 63, 1, 225), (38, 40, 341, 340), (65, 66, 67, 68, 69, 70, 71, 72, 73, 74, 75, 76, 77, 78, 79, 80, 81, 82, 83, 84, 85, 86, 87, 88, 89, 90, 91, 92, 93, 94, 95, 64), (77, 76, 116, 117), (91, 90, 130, 131), (78, 77, 117, 118), (65, 64, 105, 104), (92, 91, 131, 132), (79, 78, 118, 119), (66, 65, 104, 106), (93, 92, 132, 133), (80, 79, 119, 120), (67, 66, 106, 107), (94, 93, 133, 134), (81, 80, 120, 121), (68, 67, 107, 108), (95, 94, 134, 135), (82, 81, 121, 122), (69, 68, 108, 109), (64, 95, 135, 105), (83, 82, 122, 123), (70, 69, 109, 110), (84, 83, 123, 124), (71, 70, 110, 111), (85, 84, 124, 125), (72, 71, 111, 112), (86, 85, 125, 126), (73, 72, 112, 113), (87, 86, 126, 127), (74, 73, 113, 114), (88, 87, 127, 128), (75, 74, 114, 115), (89, 88, 128, 129), (76, 75, 115, 116), (90, 89, 129, 130), (137, 136, 104, 105), (136, 138, 106, 104), (138, 139, 107, 106), (139, 140, 108, 107), (140, 141, 109, 108), (141, 142, 110, 109), (142, 143, 111, 110), (143, 144, 112, 111), (144, 145, 113, 112), (145, 146, 114, 113), (146, 147, 115, 114), (147, 148, 116, 115), (148, 149, 117, 116), (149, 150, 118, 117), (150, 151, 119, 118), (151, 152, 120, 119), (152, 153, 121, 120), (153, 154, 122, 121), (154, 155, 123, 122), (155, 156, 124, 123), (156, 157, 125, 124), (157, 158, 126, 125), (158, 159, 127, 126), (159, 160, 128, 127), (160, 161, 129, 128), (161, 162, 130, 129), (162, 163, 131, 130), (163, 164, 132, 131), (164, 165, 133, 132), (165, 166, 134, 133), (166, 167, 135, 134), (167, 137, 105, 135), (169, 168, 136, 137), (168, 170, 138, 136), (170, 171, 139, 138), (171, 172, 140, 139), (172, 173, 141, 140), (173, 174, 142, 141), (174, 175, 143, 142), (175, 176, 144, 143), (176, 177, 145, 144), (177, 178, 146, 145), (178, 179, 147, 146), (179, 180, 148, 147), (180, 181, 149, 148), (181, 182, 150, 149), (182, 183, 151, 150), (183, 184, 152, 151), (184, 185, 153, 152), (185, 186, 154, 153), (186, 187, 155, 154), (187, 188, 156, 155), (188, 189, 157, 156), (189, 190, 158, 157), (190, 191, 159, 158), (191, 192, 160, 159), (192, 193, 161, 160), (193, 194, 162, 161), (194, 195, 163, 162), (195, 196, 164, 163), (196, 197, 165, 164), (197, 198, 166, 165), (198, 199, 167, 166), (199, 169, 137, 167), (201, 202, 176, 175), (202, 203, 177, 176), (203, 204, 178, 177), (204, 205, 179, 178), (205, 206, 180, 179), (206, 207, 181, 180), (207, 208, 182, 181), (208, 209, 183, 182), (209, 210, 184, 183), (210, 211, 185, 184), (211, 212, 186, 185), (212, 213, 187, 186), (258, 257, 225, 226), (259, 258, 226, 227), (260, 259, 227, 228), (261, 260, 228, 229), (262, 261, 229, 230), (263, 262, 230, 231), (264, 263, 231, 232), (265, 264, 232, 233), (266, 265, 233, 234), (267, 266, 234, 235), (268, 267, 235, 236), (269, 268, 236, 237), (270, 269, 237, 238), (271, 270, 238, 239), (272, 271, 239, 240), (273, 272, 240, 241), (274, 273, 241, 242), (275, 274, 242, 243), (276, 275, 243, 244), (277, 276, 244, 245), (278, 277, 245, 246), (279, 278, 246, 247), (280, 279, 247, 248), (281, 280, 248, 249), (282, 281, 249, 250), (283, 282, 250, 251), (284, 283, 251, 252), (285, 284, 252, 253), (286, 285, 253, 254), (287, 286, 254, 255), (288, 287, 255, 256), (257, 288, 256, 225), (2, 0, 257, 258), (4, 2, 258, 259), (6, 4, 259, 260), (8, 6, 260, 261), (10, 8, 261, 262), (12, 10, 262, 263), (14, 12, 263, 264), (16, 14, 264, 265), (18, 16, 265, 266), (20, 18, 266, 267), (22, 20, 267, 268), (24, 22, 268, 269), (26, 24, 269, 270), (28, 26, 270, 271), (30, 28, 271, 272), (32, 30, 272, 273), (34, 32, 273, 274), (36, 34, 274, 275), (38, 36, 275, 276), (40, 38, 276, 277), (42, 40, 277, 278), (44, 42, 278, 279), (46, 44, 279, 280), (48, 46, 280, 281), (50, 48, 281, 282), (52, 50, 282, 283), (54, 52, 283, 284), (56, 54, 284, 285), (58, 56, 285, 286), (60, 58, 286, 287), (62, 60, 287, 288), (0, 62, 288, 257), (292, 293, 389, 388), (12, 14, 328, 327), (40, 42, 342, 341), (14, 16, 329, 328), (42, 44, 343, 342), (16, 18, 330, 329), (44, 46, 344, 343), (18, 20, 331, 330), (46, 48, 345, 344), (20, 22, 332, 331), (48, 50, 346, 345), (22, 24, 333, 332), (50, 52, 347, 346), (24, 26, 334, 333), (52, 54, 348, 347), (26, 28, 335, 334), (0, 2, 322, 321), (54, 56, 349, 348), (28, 30, 336, 335), (2, 4, 323, 322), (56, 58, 350, 349), (30, 32, 337, 336), (4, 6, 324, 323), (58, 60, 351, 350), (32, 34, 338, 337), (6, 8, 325, 324), (60, 62, 352, 351), (34, 36, 339, 338), (8, 10, 326, 325), (62, 0, 321, 352), (36, 38, 340, 339), (10, 12, 327, 326), (354, 353, 321, 322), (355, 354, 322, 323), (356, 355, 323, 324), (357, 356, 324, 325), (358, 357, 325, 326), (359, 358, 326, 327), (360, 359, 327, 328), (361, 360, 328, 329), (362, 361, 329, 330), (363, 362, 330, 331), (364, 363, 331, 332), (365, 364, 332, 333), (366, 365, 333, 334), (367, 366, 334, 335), (368, 367, 335, 336), (369, 368, 336, 337), (370, 369, 337, 338), (371, 370, 338, 339), (372, 371, 339, 340), (373, 372, 340, 341), (374, 373, 341, 342), (375, 374, 342, 343), (376, 375, 343, 344), (377, 376, 344, 345), (378, 377, 345, 346), (379, 378, 346, 347), (380, 379, 347, 348), (381, 380, 348, 349), (382, 381, 349, 350), (383, 382, 350, 351), (384, 383, 351, 352), (353, 384, 352, 321), (290, 289, 353, 354), (291, 290, 354, 355), (292, 291, 355, 356), (293, 292, 356, 357), (294, 293, 357, 358), (295, 294, 358, 359), (296, 295, 359, 360), (297, 296, 360, 361), (298, 297, 361, 362), (299, 298, 362, 363), (300, 299, 363, 364), (301, 300, 364, 365), (302, 301, 365, 366), (303, 302, 366, 367), (304, 303, 367, 368), (305, 304, 368, 369), (306, 305, 369, 370), (307, 306, 370, 371), (308, 307, 371, 372), (309, 308, 372, 373), (310, 309, 373, 374), (311, 310, 374, 375), (312, 311, 375, 376), (313, 312, 376, 377), (314, 313, 377, 378), (315, 314, 378, 379), (316, 315, 379, 380), (317, 316, 380, 381), (318, 317, 381, 382), (319, 318, 382, 383), (320, 319, 383, 384), (289, 320, 384, 353), (385, 386, 387, 388, 389, 390, 391, 392, 393, 394, 395, 396, 397, 398, 399, 400, 401, 402, 403, 404, 405, 406, 407, 408, 409, 410, 411, 412, 413, 414, 415, 416), (319, 320, 416, 415), (306, 307, 403, 402), (293, 294, 390, 389), (320, 289, 385, 416), (307, 308, 404, 403), (294, 295, 391, 390), (308, 309, 405, 404), (295, 296, 392, 391), (309, 310, 406, 405), (296, 297, 393, 392), (310, 311, 407, 406), (297, 298, 394, 393), (311, 312, 408, 407), (298, 299, 395, 394), (312, 313, 409, 408), (299, 300, 396, 395), (313, 314, 410, 409), (300, 301, 397, 396), (314, 315, 411, 410), (301, 302, 398, 397), (315, 316, 412, 411), (302, 303, 399, 398), (289, 290, 386, 385), (316, 317, 413, 412), (303, 304, 400, 399), (290, 291, 387, 386), (317, 318, 414, 413), (304, 305, 401, 400), (291, 292, 388, 387), (318, 319, 415, 414), (305, 306, 402, 401), (98, 427, 428, 99), (432, 103, 102, 431), (430, 429, 428, 427, 426, 425, 432, 431), (98, 99, 100, 101, 102, 103, 96, 97), (430, 101, 100, 429), (98, 97, 426, 427), (430, 431, 102, 101), (103, 432, 425, 96), (96, 425, 426, 97), (429, 100, 99, 428), (175, 174, 435, 201), (174, 173, 434, 435), (173, 172, 433, 434), (172, 171, 200, 433), (170, 436, 200, 171), (168, 437, 436, 170), (169, 438, 437, 168), (199, 216, 438, 169), (199, 198, 441, 216), (198, 197, 440, 441), (197, 196, 439, 440), (196, 195, 215, 439), (195, 194, 444, 215), (194, 193, 443, 444), (193, 192, 442, 443), (192, 191, 214, 442), (191, 190, 447, 214), (190, 189, 446, 447), (189, 188, 445, 446), (188, 187, 213, 445), (217, 417, 418, 218), (217, 224, 424, 417), (223, 423, 424, 224), (222, 422, 423, 223), (221, 421, 422, 222), (220, 420, 421, 221), (219, 419, 420, 220), (218, 418, 419, 219), (217, 218, 201, 435, 434, 433, 200), (217, 200, 436, 437, 438, 216, 224), (223, 224, 216, 441, 440, 439, 215), (222, 223, 215, 444, 443, 442, 214), (221, 222, 214, 447, 446, 445, 213), (210, 209, 220, 221, 213, 212, 211), (202, 201, 218, 219, 205, 204, 203), (206, 205, 219, 220, 209, 208, 207), (417, 424, 423, 422, 421, 420, 419, 418)])
me_cylinder.polygons.foreach_set('use_smooth', [True] * 382)
_uv = me_cylinder.uv_layers.new(name='UVMap')
_uv.uv.foreach_set('vector', [1.0, 0.5, 1.0, 1.0, 0.9688, 1.0, 0.9688, 0.5, 0.9688, 0.5, 0.9688, 1.0, 0.9375, 1.0, 0.9375, 0.5, 0.9375, 0.5, 0.9375, 1.0, 0.9062, 1.0, 0.9062, 0.5, 0.9062, 0.5, 0.9062, 1.0, 0.875, 1.0, 0.875, 0.5, 0.875, 0.5, 0.875, 1.0, 0.8438, 1.0, 0.8438, 0.5, 0.8438, 0.5, 0.8438, 1.0, 0.8125, 1.0, 0.8125, 0.5, 0.8125, 0.5, 0.8125, 1.0, 0.7812, 1.0, 0.7812, 0.5, 0.7812, 0.5, 0.7812, 1.0, 0.75, 1.0, 0.75, 0.5, 0.75, 0.5, 0.75, 1.0, 0.7188, 1.0, 0.7188, 0.5, 0.7188, 0.5, 0.7188, 1.0, 0.6875, 1.0, 0.6875, 0.5, 0.6875, 0.5, 0.6875, 1.0, 0.6562, 1.0, 0.6562, 0.5, 0.6562, 0.5, 0.6562, 1.0, 0.625, 1.0, 0.625, 0.5, 0.625, 0.5, 0.625, 1.0, 0.5938, 1.0, 0.5938, 0.5, 0.5938, 0.5, 0.5938, 1.0, 0.5625, 1.0, 0.5625, 0.5, 0.5625, 0.5, 0.5625, 1.0, 0.5312, 1.0, 0.5312, 0.5, 0.5312, 0.5, 0.5312, 1.0, 0.5, 1.0, 0.5, 0.5, 0.5, 0.5, 0.5, 1.0, 0.4688, 1.0, 0.4688, 0.5, 0.4688, 0.5, 0.4688, 1.0, 0.4375, 1.0, 0.4375, 0.5, 0.4375, 0.5, 0.4375, 1.0, 0.4062, 1.0, 0.4062, 0.5, 0.4062, 0.5, 0.4062, 1.0, 0.375, 1.0, 0.375, 0.5, 0.375, 0.5, 0.375, 1.0, 0.3438, 1.0, 0.3438, 0.5, 0.3438, 0.5, 0.3438, 1.0, 0.3125, 1.0, 0.3125, 0.5, 0.3125, 0.5, 0.3125, 1.0, 0.2812, 1.0, 0.2812, 0.5, 0.2812, 0.5, 0.2812, 1.0, 0.25, 1.0, 0.25, 0.5, 0.25, 0.5, 0.25, 1.0, 0.2188, 1.0, 0.2188, 0.5, 0.2188, 0.5, 0.2188, 1.0, 0.1875, 1.0, 0.1875, 0.5, 0.1875, 0.5, 0.1875, 1.0, 0.1562, 1.0, 0.1562, 0.5, 0.1562, 0.5, 0.1562, 1.0, 0.125, 1.0, 0.125, 0.5, 0.125, 0.5, 0.125, 1.0, 0.09375, 1.0, 0.09375, 0.5, 0.09375, 0.5, 0.09375, 1.0, 0.0625, 1.0, 0.0625, 0.5, 0.2968, 0.4854, 0.25, 0.49, 0.2032, 0.4854, 0.1582, 0.4717, 0.1167, 0.4496, 0.08029, 0.4197, 0.05045, 0.3833, 0.02827, 0.3418, 0.01461, 0.2968, 0.01, 0.25, 0.01461, 0.2032, 0.02827, 0.1582, 0.05045, 0.1167, 0.08029, 0.08029, 0.1167, 0.05045, 0.1582, 0.02827, 0.2032, 0.01461, 0.25, 0.01, 0.2968, 0.01461, 0.3418, 0.02827, 0.3833, 0.05045, 0.4197, 0.08029, 0.4496, 0.1167, 0.4717, 0.1582, 0.4854, 0.2032, 0.49, 0.25, 0.4854, 0.2968, 0.4717, 0.3418, 0.4496, 0.3833, 0.4197, 0.4197, 0.3833, 0.4496, 0.3418, 0.4717, 0.0625, 0.5, 0.0625, 1.0, 0.03125, 1.0, 0.03125, 0.5, 0.03125, 0.5, 0.03125, 1.0, 0.0, 1.0, 0.0, 0.5, 0.6389, 0.0837, 0.6086, 0.1086, 0.6086, 0.1086, 0.6389, 0.0837, 0.2968, 0.4854, 0.3418, 0.4717, 0.3833, 0.4496, 0.4197, 0.4197, 0.4496, 0.3833, 0.4717, 0.3418, 0.4854, 0.2968, 0.49, 0.25, 0.4854, 0.2032, 0.4717, 0.1582, 0.4496, 0.1167, 0.4197, 0.08029, 0.3833, 0.05045, 0.3418, 0.02827, 0.2968, 0.01461, 0.25, 0.01, 0.2032, 0.01461, 0.1582, 0.02827, 0.1167, 0.05045, 0.08029, 0.08029, 0.05045, 0.1167, 0.02827, 0.1582, 0.01461, 0.2032, 0.01, 0.25, 0.01461, 0.2968, 0.02827, 0.3418, 0.05045, 0.3833, 0.08029, 0.4197, 0.1167, 0.4496, 0.1582, 0.4717, 0.2032, 0.4854, 0.25, 0.49, 0.3833, 0.05045, 0.4197, 0.08029, 0.4197, 0.08029, 0.3833, 0.05045, 0.05045, 0.3833, 0.02827, 0.3418, 0.02827, 0.3418, 0.05045, 0.3833, 0.3418, 0.02827, 0.3833, 0.05045, 0.3833, 0.05045, 0.3418, 0.02827, 0.2968, 0.4854, 0.25, 0.49, 0.25, 0.49, 0.2968, 0.4854, 0.08029, 0.4197, 0.05045, 0.3833, 0.05045, 0.3833, 0.08029, 0.4197, 0.2968, 0.01461, 0.3418, 0.02827, 0.3418, 0.02827, 0.2968, 0.01461, 0.3418, 0.4717, 0.2968, 0.4854, 0.2968, 0.4854, 0.3418, 0.4717, 0.1167, 0.4496, 0.08029, 0.4197, 0.08029, 0.4197, 0.1167, 0.4496, 0.25, 0.01, 0.2968, 0.01461, 0.2968, 0.01461, 0.25, 0.01, 0.3833, 0.4496, 0.3418, 0.4717, 0.3418, 0.4717, 0.3833, 0.4496, 0.1582, 0.4717, 0.1167, 0.4496, 0.1167, 0.4496, 0.1582, 0.4717, 0.2032, 0.01461, 0.25, 0.01, 0.25, 0.01, 0.2032, 0.01461, 0.4197, 0.4197, 0.3833, 0.4496, 0.3833, 0.4496, 0.4197, 0.4197, 0.2032, 0.4854, 0.1582, 0.4717, 0.1582, 0.4717, 0.2032, 0.4854, 0.1582, 0.02827, 0.2032, 0.01461, 0.2032, 0.01461, 0.1582, 0.02827, 0.4496, 0.3833, 0.4197, 0.4197, 0.4197, 0.4197, 0.4496, 0.3833, 0.25, 0.49, 0.2032, 0.4854, 0.2032, 0.4854, 0.25, 0.49, 0.1167, 0.05045, 0.1582, 0.02827, 0.1582, 0.02827, 0.1167, 0.05045, 0.4717, 0.3418, 0.4496, 0.3833, 0.4496, 0.3833, 0.4717, 0.3418, 0.08029, 0.08029, 0.1167, 0.05045, 0.1167, 0.05045, 0.08029, 0.08029, 0.4854, 0.2968, 0.4717, 0.3418, 0.4717, 0.3418, 0.4854, 0.2968, 0.05045, 0.1167, 0.08029, 0.08029, 0.08029, 0.08029, 0.05045, 0.1167, 0.49, 0.25, 0.4854, 0.2968, 0.4854, 0.2968, 0.49, 0.25, 0.02827, 0.1582, 0.05045, 0.1167, 0.05045, 0.1167, 0.02827, 0.1582, 0.4854, 0.2032, 0.49, 0.25, 0.49, 0.25, 0.4854, 0.2032, 0.01461, 0.2032, 0.02827, 0.1582, 0.02827, 0.1582, 0.01461, 0.2032, 0.4717, 0.1582, 0.4854, 0.2032, 0.4854, 0.2032, 0.4717, 0.1582, 0.01, 0.25, 0.01461, 0.2032, 0.01461, 0.2032, 0.01, 0.25, 0.4496, 0.1167, 0.4717, 0.1582, 0.4717, 0.1582, 0.4496, 0.1167, 0.01461, 0.2968, 0.01, 0.25, 0.01, 0.25, 0.01461, 0.2968, 0.4197, 0.08029, 0.4496, 0.1167, 0.4496, 0.1167, 0.4197, 0.08029, 0.02827, 0.3418, 0.01461, 0.2968, 0.01461, 0.2968, 0.02827, 0.3418, 0.25, 0.49, 0.2968, 0.4854, 0.2968, 0.4854, 0.25, 0.49, 0.2968, 0.4854, 0.3418, 0.4717, 0.3418, 0.4717, 0.2968, 0.4854, 0.3418, 0.4717, 0.3833, 0.4496, 0.3833, 0.4496, 0.3418, 0.4717, 0.3833, 0.4496, 0.4197, 0.4197, 0.4197, 0.4197, 0.3833, 0.4496, 0.4197, 0.4197, 0.4496, 0.3833, 0.4496, 0.3833, 0.4197, 0.4197, 0.4496, 0.3833, 0.4717, 0.3418, 0.4717, 0.3418, 0.4496, 0.3833, 0.4717, 0.3418, 0.4854, 0.2968, 0.4854, 0.2968, 0.4717, 0.3418, 0.4854, 0.2968, 0.49, 0.25, 0.49, 0.25, 0.4854, 0.2968, 0.49, 0.25, 0.4854, 0.2032, 0.4854, 0.2032, 0.49, 0.25, 0.4854, 0.2032, 0.4717, 0.1582, 0.4717, 0.1582, 0.4854, 0.2032, 0.4717, 0.1582, 0.4496, 0.1167, 0.4496, 0.1167, 0.4717, 0.1582, 0.4496, 0.1167, 0.4197, 0.08029, 0.4197, 0.08029, 0.4496, 0.1167, 0.4197, 0.08029, 0.3833, 0.05045, 0.3833, 0.05045, 0.4197, 0.08029, 0.3833, 0.05045, 0.3418, 0.02827, 0.3418, 0.02827, 0.3833, 0.05045, 0.3418, 0.02827, 0.2968, 0.01461, 0.2968, 0.01461, 0.3418, 0.02827, 0.2968, 0.01461, 0.25, 0.01, 0.25, 0.01, 0.2968, 0.01461, 0.25, 0.01, 0.2032, 0.01461, 0.2032, 0.01461, 0.25, 0.01, 0.2032, 0.01461, 0.1582, 0.02827, 0.1582, 0.02827, 0.2032, 0.01461, 0.1582, 0.02827, 0.1167, 0.05045, 0.1167, 0.05045, 0.1582, 0.02827, 0.1167, 0.05045, 0.08029, 0.08029, 0.08029, 0.08029, 0.1167, 0.05045, 0.08029, 0.08029, 0.05045, 0.1167, 0.05045, 0.1167, 0.08029, 0.08029, 0.05045, 0.1167, 0.02827, 0.1582, 0.02827, 0.1582, 0.05045, 0.1167, 0.02827, 0.1582, 0.01461, 0.2032, 0.01461, 0.2032, 0.02827, 0.1582, 0.01461, 0.2032, 0.01, 0.25, 0.01, 0.25, 0.01461, 0.2032, 0.01, 0.25, 0.01461, 0.2968, 0.01461, 0.2968, 0.01, 0.25, 0.01461, 0.2968, 0.02827, 0.3418, 0.02827, 0.3418, 0.01461, 0.2968, 0.02827, 0.3418, 0.05045, 0.3833, 0.05045, 0.3833, 0.02827, 0.3418, 0.05045, 0.3833, 0.08029, 0.4197, 0.08029, 0.4197, 0.05045, 0.3833, 0.08029, 0.4197, 0.1167, 0.4496, 0.1167, 0.4496, 0.08029, 0.4197, 0.1167, 0.4496, 0.1582, 0.4717, 0.1582, 0.4717, 0.1167, 0.4496, 0.1582, 0.4717, 0.2032, 0.4854, 0.2032, 0.4854, 0.1582, 0.4717, 0.2032, 0.4854, 0.25, 0.49, 0.25, 0.49, 0.2032, 0.4854, 0.25, 0.476, 0.2941, 0.4716, 0.2968, 0.4854, 0.25, 0.49, 0.2941, 0.4716, 0.3365, 0.4588, 0.3418, 0.4717, 0.2968, 0.4854, 0.3365, 0.4588, 0.3755, 0.4379, 0.3833, 0.4496, 0.3418, 0.4717, 0.3755, 0.4379, 0.4098, 0.4098, 0.4197, 0.4197, 0.3833, 0.4496, 0.4098, 0.4098, 0.4379, 0.3755, 0.4496, 0.3833, 0.4197, 0.4197, 0.4379, 0.3755, 0.4588, 0.3365, 0.4717, 0.3418, 0.4496, 0.3833, 0.4588, 0.3365, 0.4716, 0.2941, 0.4854, 0.2968, 0.4717, 0.3418, 0.4716, 0.2941, 0.476, 0.25, 0.49, 0.25, 0.4854, 0.2968, 0.476, 0.25, 0.4716, 0.2059, 0.4854, 0.2032, 0.49, 0.25, 0.4716, 0.2059, 0.4588, 0.1635, 0.4717, 0.1582, 0.4854, 0.2032, 0.4588, 0.1635, 0.4379, 0.1245, 0.4496, 0.1167, 0.4717, 0.1582, 0.4379, 0.1245, 0.4098, 0.09021, 0.4197, 0.08029, 0.4496, 0.1167, 0.4098, 0.09021, 0.3755, 0.0621, 0.3833, 0.05045, 0.4197, 0.08029, 0.3755, 0.0621, 0.3365, 0.04122, 0.3418, 0.02827, 0.3833, 0.05045, 0.3365, 0.04122, 0.2941, 0.02836, 0.2968, 0.01461, 0.3418, 0.02827, 0.2941, 0.02836, 0.25, 0.02402, 0.25, 0.01, 0.2968, 0.01461, 0.25, 0.02402, 0.2059, 0.02836, 0.2032, 0.01461, 0.25, 0.01, 0.2059, 0.02836, 0.1635, 0.04122, 0.1582, 0.02827, 0.2032, 0.01461, 0.1635, 0.04122, 0.1245, 0.0621, 0.1167, 0.05045, 0.1582, 0.02827, 0.1245, 0.0621, 0.09021, 0.09021, 0.08029, 0.08029, 0.1167, 0.05045, 0.09021, 0.09021, 0.0621, 0.1245, 0.05045, 0.1167, 0.08029, 0.08029, 0.0621, 0.1245, 0.04122, 0.1635, 0.02827, 0.1582, 0.05045, 0.1167, 0.04122, 0.1635, 0.02836, 0.2059, 0.01461, 0.2032, 0.02827, 0.1582, 0.02836, 0.2059, 0.02402, 0.25, 0.01, 0.25, 0.01461, 0.2032, 0.02402, 0.25, 0.02836, 0.2941, 0.01461, 0.2968, 0.01, 0.25, 0.02836, 0.2941, 0.04122, 0.3365, 0.02827, 0.3418, 0.01461, 0.2968, 0.04122, 0.3365, 0.0621, 0.3755, 0.05045, 0.3833, 0.02827, 0.3418, 0.0621, 0.3755, 0.09021, 0.4098, 0.08029, 0.4197, 0.05045, 0.3833, 0.09021, 0.4098, 0.1245, 0.4379, 0.1167, 0.4496, 0.08029, 0.4197, 0.1245, 0.4379, 0.1635, 0.4588, 0.1582, 0.4717, 0.1167, 0.4496, 0.1635, 0.4588, 0.2059, 0.4716, 0.2032, 0.4854, 0.1582, 0.4717, 0.2059, 0.4716, 0.25, 0.476, 0.25, 0.49, 0.2032, 0.4854, 0.463, 0.2924, 0.4672, 0.25, 0.476, 0.25, 0.4716, 0.2941, 0.4672, 0.25, 0.463, 0.2076, 0.4716, 0.2059, 0.476, 0.25, 0.463, 0.2076, 0.4507, 0.1669, 0.4588, 0.1635, 0.4716, 0.2059, 0.4507, 0.1669, 0.4306, 0.1293, 0.4379, 0.1245, 0.4588, 0.1635, 0.4306, 0.1293, 0.4036, 0.0964, 0.4098, 0.09021, 0.4379, 0.1245, 0.4036, 0.0964, 0.3707, 0.06939, 0.3755, 0.0621, 0.4098, 0.09021, 0.3707, 0.06939, 0.3331, 0.04932, 0.3365, 0.04122, 0.3755, 0.0621, 0.3331, 0.04932, 0.2924, 0.03695, 0.2941, 0.02836, 0.3365, 0.04122, 0.2924, 0.03695, 0.25, 0.03278, 0.25, 0.02402, 0.2941, 0.02836, 0.25, 0.03278, 0.2076, 0.03695, 0.2059, 0.02836, 0.25, 0.02402, 0.2076, 0.03695, 0.1669, 0.04932, 0.1635, 0.04122, 0.2059, 0.02836, 0.1669, 0.04932, 0.1293, 0.06939, 0.1245, 0.0621, 0.1635, 0.04122, 0.7903, 0.4525, 0.75, 0.4564, 0.75, 0.49, 0.7968, 0.4854, 0.829, 0.4407, 0.7903, 0.4525, 0.7968, 0.4854, 0.8418, 0.4717, 0.8647, 0.4216, 0.829, 0.4407, 0.8418, 0.4717, 0.8833, 0.4496, 0.896, 0.396, 0.8647, 0.4216, 0.8833, 0.4496, 0.9197, 0.4197, 0.9216, 0.3647, 0.896, 0.396, 0.9197, 0.4197, 0.9496, 0.3833, 0.9407, 0.329, 0.9216, 0.3647, 0.9496, 0.3833, 0.9717, 0.3418, 0.9525, 0.2903, 0.9407, 0.329, 0.9717, 0.3418, 0.9854, 0.2968, 0.9564, 0.25, 0.9525, 0.2903, 0.9854, 0.2968, 0.99, 0.25, 0.9525, 0.2097, 0.9564, 0.25, 0.99, 0.25, 0.9854, 0.2032, 0.9407, 0.171, 0.9525, 0.2097, 0.9854, 0.2032, 0.9717, 0.1582, 0.9216, 0.1353, 0.9407, 0.171, 0.9717, 0.1582, 0.9496, 0.1167, 0.896, 0.104, 0.9216, 0.1353, 0.9496, 0.1167, 0.9197, 0.08029, 0.8647, 0.07836, 0.896, 0.104, 0.9197, 0.08029, 0.8833, 0.05045, 0.829, 0.05929, 0.8647, 0.07836, 0.8833, 0.05045, 0.8418, 0.02827, 0.7903, 0.04754, 0.829, 0.05929, 0.8418, 0.02827, 0.7968, 0.01461, 0.75, 0.04357, 0.7903, 0.04754, 0.7968, 0.01461, 0.75, 0.01, 0.7097, 0.04754, 0.75, 0.04357, 0.75, 0.01, 0.7032, 0.01461, 0.671, 0.05928, 0.7097, 0.04754, 0.7032, 0.01461, 0.6582, 0.02827, 0.6353, 0.07836, 0.671, 0.05928, 0.6582, 0.02827, 0.6167, 0.05045, 0.604, 0.104, 0.6353, 0.07836, 0.6167, 0.05045, 0.5803, 0.08029, 0.5784, 0.1353, 0.604, 0.104, 0.5803, 0.08029, 0.5504, 0.1167, 0.5593, 0.171, 0.5784, 0.1353, 0.5504, 0.1167, 0.5283, 0.1582, 0.5475, 0.2097, 0.5593, 0.171, 0.5283, 0.1582, 0.5146, 0.2032, 0.5436, 0.25, 0.5475, 0.2097, 0.5146, 0.2032, 0.51, 0.25, 0.5475, 0.2903, 0.5436, 0.25, 0.51, 0.25, 0.5146, 0.2968, 0.5593, 0.329, 0.5475, 0.2903, 0.5146, 0.2968, 0.5283, 0.3418, 0.5784, 0.3647, 0.5593, 0.329, 0.5283, 0.3418, 0.5504, 0.3833, 0.604, 0.396, 0.5784, 0.3647, 0.5504, 0.3833, 0.5803, 0.4197, 0.6353, 0.4216, 0.604, 0.396, 0.5803, 0.4197, 0.6167, 0.4496, 0.671, 0.4407, 0.6353, 0.4216, 0.6167, 0.4496, 0.6582, 0.4717, 0.7097, 0.4525, 0.671, 0.4407, 0.6582, 0.4717, 0.7032, 0.4854, 0.75, 0.4564, 0.7097, 0.4525, 0.7032, 0.4854, 0.75, 0.49, 0.789, 0.4462, 0.75, 0.45, 0.75, 0.4564, 0.7903, 0.4525, 0.8265, 0.4348, 0.789, 0.4462, 0.7903, 0.4525, 0.829, 0.4407, 0.8611, 0.4163, 0.8265, 0.4348, 0.829, 0.4407, 0.8647, 0.4216, 0.8914, 0.3914, 0.8611, 0.4163, 0.8647, 0.4216, 0.896, 0.396, 0.9163, 0.3611, 0.8914, 0.3914, 0.896, 0.396, 0.9216, 0.3647, 0.9348, 0.3265, 0.9163, 0.3611, 0.9216, 0.3647, 0.9407, 0.329, 0.9462, 0.289, 0.9348, 0.3265, 0.9407, 0.329, 0.9525, 0.2903, 0.95, 0.25, 0.9462, 0.289, 0.9525, 0.2903, 0.9564, 0.25, 0.9462, 0.211, 0.95, 0.25, 0.9564, 0.25, 0.9525, 0.2097, 0.9348, 0.1735, 0.9462, 0.211, 0.9525, 0.2097, 0.9407, 0.171, 0.9163, 0.1389, 0.9348, 0.1735, 0.9407, 0.171, 0.9216, 0.1353, 0.8914, 0.1086, 0.9163, 0.1389, 0.9216, 0.1353, 0.896, 0.104, 0.8611, 0.0837, 0.8914, 0.1086, 0.896, 0.104, 0.8647, 0.07836, 0.8265, 0.06522, 0.8611, 0.0837, 0.8647, 0.07836, 0.829, 0.05929, 0.789, 0.05384, 0.8265, 0.06522, 0.829, 0.05929, 0.7903, 0.04754, 0.75, 0.05, 0.789, 0.05384, 0.7903, 0.04754, 0.75, 0.04357, 0.711, 0.05384, 0.75, 0.05, 0.75, 0.04357, 0.7097, 0.04754, 0.6735, 0.06522, 0.711, 0.05384, 0.7097, 0.04754, 0.671, 0.05928, 0.6389, 0.0837, 0.6735, 0.06522, 0.671, 0.05928, 0.6353, 0.07836, 0.6086, 0.1086, 0.6389, 0.0837, 0.6353, 0.07836, 0.604, 0.104, 0.5837, 0.1389, 0.6086, 0.1086, 0.604, 0.104, 0.5784, 0.1353, 0.5652, 0.1735, 0.5837, 0.1389, 0.5784, 0.1353, 0.5593, 0.171, 0.5538, 0.211, 0.5652, 0.1735, 0.5593, 0.171, 0.5475, 0.2097, 0.55, 0.25, 0.5538, 0.211, 0.5475, 0.2097, 0.5436, 0.25, 0.5538, 0.289, 0.55, 0.25, 0.5436, 0.25, 0.5475, 0.2903, 0.5652, 0.3265, 0.5538, 0.289, 0.5475, 0.2903, 0.5593, 0.329, 0.5837, 0.3611, 0.5652, 0.3265, 0.5593, 0.329, 0.5784, 0.3647, 0.6086, 0.3914, 0.5837, 0.3611, 0.5784, 0.3647, 0.604, 0.396, 0.6389, 0.4163, 0.6086, 0.3914, 0.604, 0.396, 0.6353, 0.4216, 0.6735, 0.4348, 0.6389, 0.4163, 0.6353, 0.4216, 0.671, 0.4407, 0.711, 0.4462, 0.6735, 0.4348, 0.671, 0.4407, 0.7097, 0.4525, 0.75, 0.45, 0.711, 0.4462, 0.7097, 0.4525, 0.75, 0.4564, 0.7872, 0.3057, 0.7974, 0.2974, 0.7974, 0.2974, 0.7872, 0.3057, 0.9348, 0.3265, 0.9462, 0.289, 0.9462, 0.289, 0.9348, 0.3265, 0.6086, 0.1086, 0.5837, 0.1389, 0.5837, 0.1389, 0.6086, 0.1086, 0.9462, 0.289, 0.95, 0.25, 0.95, 0.25, 0.9462, 0.289, 0.5837, 0.1389, 0.5652, 0.1735, 0.5652, 0.1735, 0.5837, 0.1389, 0.95, 0.25, 0.9462, 0.211, 0.9462, 0.211, 0.95, 0.25, 0.5652, 0.1735, 0.5538, 0.211, 0.5538, 0.211, 0.5652, 0.1735, 0.9462, 0.211, 0.9348, 0.1735, 0.9348, 0.1735, 0.9462, 0.211, 0.5538, 0.211, 0.55, 0.25, 0.55, 0.25, 0.5538, 0.211, 0.9348, 0.1735, 0.9163, 0.1389, 0.9163, 0.1389, 0.9348, 0.1735, 0.55, 0.25, 0.5538, 0.289, 0.5538, 0.289, 0.55, 0.25, 0.9163, 0.1389, 0.8914, 0.1086, 0.8914, 0.1086, 0.9163, 0.1389, 0.5538, 0.289, 0.5652, 0.3265, 0.5652, 0.3265, 0.5538, 0.289, 0.8914, 0.1086, 0.8611, 0.0837, 0.8611, 0.0837, 0.8914, 0.1086, 0.5652, 0.3265, 0.5837, 0.3611, 0.5837, 0.3611, 0.5652, 0.3265, 0.8611, 0.0837, 0.8265, 0.06522, 0.8265, 0.06522, 0.8611, 0.0837, 0.75, 0.45, 0.789, 0.4462, 0.789, 0.4462, 0.75, 0.45, 0.5837, 0.3611, 0.6086, 0.3914, 0.6086, 0.3914, 0.5837, 0.3611, 0.8265, 0.06522, 0.789, 0.05384, 0.789, 0.05384, 0.8265, 0.06522, 0.789, 0.4462, 0.8265, 0.4348, 0.8265, 0.4348, 0.789, 0.4462, 0.6086, 0.3914, 0.6389, 0.4163, 0.6389, 0.4163, 0.6086, 0.3914, 0.789, 0.05384, 0.75, 0.05, 0.75, 0.05, 0.789, 0.05384, 0.8265, 0.4348, 0.8611, 0.4163, 0.8611, 0.4163, 0.8265, 0.4348, 0.6389, 0.4163, 0.6735, 0.4348, 0.6735, 0.4348, 0.6389, 0.4163, 0.75, 0.05, 0.711, 0.05384, 0.711, 0.05384, 0.75, 0.05, 0.8611, 0.4163, 0.8914, 0.3914, 0.8914, 0.3914, 0.8611, 0.4163, 0.6735, 0.4348, 0.711, 0.4462, 0.711, 0.4462, 0.6735, 0.4348, 0.711, 0.05384, 0.6735, 0.06522, 0.6735, 0.06522, 0.711, 0.05384, 0.8914, 0.3914, 0.9163, 0.3611, 0.9163, 0.3611, 0.8914, 0.3914, 0.711, 0.4462, 0.75, 0.45, 0.75, 0.45, 0.711, 0.4462, 0.6735, 0.06522, 0.6389, 0.0837, 0.6389, 0.0837, 0.6735, 0.06522, 0.9163, 0.3611, 0.9348, 0.3265, 0.9348, 0.3265, 0.9163, 0.3611, 0.767, 0.3357, 0.75, 0.3374, 0.75, 0.45, 0.789, 0.4462, 0.7834, 0.3307, 0.767, 0.3357, 0.789, 0.4462, 0.8265, 0.4348, 0.7985, 0.3226, 0.7834, 0.3307, 0.8265, 0.4348, 0.8611, 0.4163, 0.8118, 0.3118, 0.7985, 0.3226, 0.8611, 0.4163, 0.8914, 0.3914, 0.8226, 0.2985, 0.8118, 0.3118, 0.8914, 0.3914, 0.9163, 0.3611, 0.8307, 0.2834, 0.8226, 0.2985, 0.9163, 0.3611, 0.9348, 0.3265, 0.8357, 0.267, 0.8307, 0.2834, 0.9348, 0.3265, 0.9462, 0.289, 0.8374, 0.25, 0.8357, 0.267, 0.9462, 0.289, 0.95, 0.25, 0.8357, 0.233, 0.8374, 0.25, 0.95, 0.25, 0.9462, 0.211, 0.8307, 0.2166, 0.8357, 0.233, 0.9462, 0.211, 0.9348, 0.1735, 0.8226, 0.2015, 0.8307, 0.2166, 0.9348, 0.1735, 0.9163, 0.1389, 0.8118, 0.1882, 0.8226, 0.2015, 0.9163, 0.1389, 0.8914, 0.1086, 0.7985, 0.1774, 0.8118, 0.1882, 0.8914, 0.1086, 0.8611, 0.0837, 0.7834, 0.1693, 0.7985, 0.1774, 0.8611, 0.0837, 0.8265, 0.06522, 0.767, 0.1643, 0.7834, 0.1693, 0.8265, 0.06522, 0.789, 0.05384, 0.75, 0.1626, 0.767, 0.1643, 0.789, 0.05384, 0.75, 0.05, 0.733, 0.1643, 0.75, 0.1626, 0.75, 0.05, 0.711, 0.05384, 0.7166, 0.1693, 0.733, 0.1643, 0.711, 0.05384, 0.6735, 0.06522, 0.7015, 0.1774, 0.7166, 0.1693, 0.6735, 0.06522, 0.6389, 0.0837, 0.6882, 0.1882, 0.7015, 0.1774, 0.6389, 0.0837, 0.6086, 0.1086, 0.6774, 0.2015, 0.6882, 0.1882, 0.6086, 0.1086, 0.5837, 0.1389, 0.6693, 0.2166, 0.6774, 0.2015, 0.5837, 0.1389, 0.5652, 0.1735, 0.6643, 0.233, 0.6693, 0.2166, 0.5652, 0.1735, 0.5538, 0.211, 0.6626, 0.25, 0.6643, 0.233, 0.5538, 0.211, 0.55, 0.25, 0.6643, 0.267, 0.6626, 0.25, 0.55, 0.25, 0.5538, 0.289, 0.6693, 0.2834, 0.6643, 0.267, 0.5538, 0.289, 0.5652, 0.3265, 0.6774, 0.2985, 0.6693, 0.2834, 0.5652, 0.3265, 0.5837, 0.3611, 0.6882, 0.3118, 0.6774, 0.2985, 0.5837, 0.3611, 0.6086, 0.3914, 0.7015, 0.3226, 0.6882, 0.3118, 0.6086, 0.3914, 0.6389, 0.4163, 0.7166, 0.3307, 0.7015, 0.3226, 0.6389, 0.4163, 0.6735, 0.4348, 0.733, 0.3357, 0.7166, 0.3307, 0.6735, 0.4348, 0.711, 0.4462, 0.75, 0.3374, 0.733, 0.3357, 0.711, 0.4462, 0.75, 0.45, 0.7631, 0.3157, 0.75, 0.317, 0.75, 0.3374, 0.767, 0.3357, 0.7757, 0.3119, 0.7631, 0.3157, 0.767, 0.3357, 0.7834, 0.3307, 0.7872, 0.3057, 0.7757, 0.3119, 0.7834, 0.3307, 0.7985, 0.3226, 0.7974, 0.2974, 0.7872, 0.3057, 0.7985, 0.3226, 0.8118, 0.3118, 0.8057, 0.2872, 0.7974, 0.2974, 0.8118, 0.3118, 0.8226, 0.2985, 0.8119, 0.2757, 0.8057, 0.2872, 0.8226, 0.2985, 0.8307, 0.2834, 0.8157, 0.2631, 0.8119, 0.2757, 0.8307, 0.2834, 0.8357, 0.267, 0.817, 0.25, 0.8157, 0.2631, 0.8357, 0.267, 0.8374, 0.25, 0.8158, 0.2369, 0.817, 0.25, 0.8374, 0.25, 0.8357, 0.233, 0.8119, 0.2243, 0.8158, 0.2369, 0.8357, 0.233, 0.8307, 0.2166, 0.8057, 0.2128, 0.8119, 0.2243, 0.8307, 0.2166, 0.8226, 0.2015, 0.7974, 0.2026, 0.8057, 0.2128, 0.8226, 0.2015, 0.8118, 0.1882, 0.7872, 0.1943, 0.7974, 0.2026, 0.8118, 0.1882, 0.7985, 0.1774, 0.7757, 0.1881, 0.7872, 0.1943, 0.7985, 0.1774, 0.7834, 0.1693, 0.7631, 0.1843, 0.7757, 0.1881, 0.7834, 0.1693, 0.767, 0.1643, 0.75, 0.183, 0.7631, 0.1843, 0.767, 0.1643, 0.75, 0.1626, 0.7369, 0.1843, 0.75, 0.183, 0.75, 0.1626, 0.733, 0.1643, 0.7243, 0.1881, 0.7369, 0.1843, 0.733, 0.1643, 0.7166, 0.1693, 0.7128, 0.1943, 0.7243, 0.1881, 0.7166, 0.1693, 0.7015, 0.1774, 0.7026, 0.2026, 0.7128, 0.1943, 0.7015, 0.1774, 0.6882, 0.1882, 0.6943, 0.2128, 0.7026, 0.2026, 0.6882, 0.1882, 0.6774, 0.2015, 0.6881, 0.2243, 0.6943, 0.2128, 0.6774, 0.2015, 0.6693, 0.2166, 0.6843, 0.2369, 0.6881, 0.2243, 0.6693, 0.2166, 0.6643, 0.233, 0.683, 0.25, 0.6843, 0.2369, 0.6643, 0.233, 0.6626, 0.25, 0.6843, 0.2631, 0.683, 0.25, 0.6626, 0.25, 0.6643, 0.267, 0.6881, 0.2757, 0.6843, 0.2631, 0.6643, 0.267, 0.6693, 0.2834, 0.6943, 0.2872, 0.6881, 0.2757, 0.6693, 0.2834, 0.6774, 0.2985, 0.7026, 0.2974, 0.6943, 0.2872, 0.6774, 0.2985, 0.6882, 0.3118, 0.7128, 0.3057, 0.7026, 0.2974, 0.6882, 0.3118, 0.7015, 0.3226, 0.7243, 0.3119, 0.7128, 0.3057, 0.7015, 0.3226, 0.7166, 0.3307, 0.7369, 0.3157, 0.7243, 0.3119, 0.7166, 0.3307, 0.733, 0.3357, 0.75, 0.317, 0.7369, 0.3157, 0.733, 0.3357, 0.75, 0.3374, 0.75, 0.317, 0.7631, 0.3157, 0.7757, 0.3119, 0.7872, 0.3057, 0.7974, 0.2974, 0.8057, 0.2872, 0.8119, 0.2757, 0.8157, 0.2631, 0.817, 0.25, 0.8158, 0.2369, 0.8119, 0.2243, 0.8057, 0.2128, 0.7974, 0.2026, 0.7872, 0.1943, 0.7757, 0.1881, 0.7631, 0.1843, 0.75, 0.183, 0.7369, 0.1843, 0.7243, 0.1881, 0.7128, 0.1943, 0.7026, 0.2026, 0.6943, 0.2128, 0.6881, 0.2243, 0.6843, 0.2369, 0.683, 0.25, 0.6843, 0.2631, 0.6881, 0.2757, 0.6943, 0.2872, 0.7026, 0.2974, 0.7128, 0.3057, 0.7243, 0.3119, 0.7369, 0.3157, 0.7243, 0.3119, 0.7369, 0.3157, 0.7369, 0.3157, 0.7243, 0.3119, 0.7369, 0.1843, 0.7243, 0.1881, 0.7243, 0.1881, 0.7369, 0.1843, 0.7974, 0.2974, 0.8057, 0.2872, 0.8057, 0.2872, 0.7974, 0.2974, 0.7369, 0.3157, 0.75, 0.317, 0.75, 0.317, 0.7369, 0.3157, 0.7243, 0.1881, 0.7128, 0.1943, 0.7128, 0.1943, 0.7243, 0.1881, 0.8057, 0.2872, 0.8119, 0.2757, 0.8119, 0.2757, 0.8057, 0.2872, 0.7128, 0.1943, 0.7026, 0.2026, 0.7026, 0.2026, 0.7128, 0.1943, 0.8119, 0.2757, 0.8157, 0.2631, 0.8157, 0.2631, 0.8119, 0.2757, 0.7026, 0.2026, 0.6943, 0.2128, 0.6943, 0.2128, 0.7026, 0.2026, 0.8157, 0.2631, 0.817, 0.25, 0.817, 0.25, 0.8157, 0.2631, 0.6943, 0.2128, 0.6881, 0.2243, 0.6881, 0.2243, 0.6943, 0.2128, 0.817, 0.25, 0.8158, 0.2369, 0.8158, 0.2369, 0.817, 0.25, 0.6881, 0.2243, 0.6843, 0.2369, 0.6843, 0.2369, 0.6881, 0.2243, 0.8158, 0.2369, 0.8119, 0.2243, 0.8119, 0.2243, 0.8158, 0.2369, 0.6843, 0.2369, 0.683, 0.25, 0.683, 0.25, 0.6843, 0.2369, 0.8119, 0.2243, 0.8057, 0.2128, 0.8057, 0.2128, 0.8119, 0.2243, 0.683, 0.25, 0.6843, 0.2631, 0.6843, 0.2631, 0.683, 0.25, 0.8057, 0.2128, 0.7974, 0.2026, 0.7974, 0.2026, 0.8057, 0.2128, 0.6843, 0.2631, 0.6881, 0.2757, 0.6881, 0.2757, 0.6843, 0.2631, 0.7974, 0.2026, 0.7872, 0.1943, 0.7872, 0.1943, 0.7974, 0.2026, 0.6881, 0.2757, 0.6943, 0.2872, 0.6943, 0.2872, 0.6881, 0.2757, 0.7872, 0.1943, 0.7757, 0.1881, 0.7757, 0.1881, 0.7872, 0.1943, 0.75, 0.317, 0.7631, 0.3157, 0.7631, 0.3157, 0.75, 0.317, 0.6943, 0.2872, 0.7026, 0.2974, 0.7026, 0.2974, 0.6943, 0.2872, 0.7757, 0.1881, 0.7631, 0.1843, 0.7631, 0.1843, 0.7757, 0.1881, 0.7631, 0.3157, 0.7757, 0.3119, 0.7757, 0.3119, 0.7631, 0.3157, 0.7026, 0.2974, 0.7128, 0.3057, 0.7128, 0.3057, 0.7026, 0.2974, 0.7631, 0.1843, 0.75, 0.183, 0.75, 0.183, 0.7631, 0.1843, 0.7757, 0.3119, 0.7872, 0.3057, 0.7872, 0.3057, 0.7757, 0.3119, 0.7128, 0.3057, 0.7243, 0.3119, 0.7243, 0.3119, 0.7128, 0.3057, 0.75, 0.183, 0.7369, 0.1843, 0.7369, 0.1843, 0.75, 0.183, 0.0, 0.0, 0.0, 0.0, 0.0, 0.0, 0.0, 0.0, 0.0, 0.0, 0.0, 0.0, 0.0, 0.0, 0.0, 0.0, 0.0, 0.0, 0.0, 0.0, 0.0, 0.0, 0.0, 0.0, 0.0, 0.0, 0.0, 0.0, 0.0, 0.0, 0.0, 0.0, 0.0, 0.0, 0.0, 0.0, 0.0, 0.0, 0.0, 0.0, 0.0, 0.0, 0.0, 0.0, 0.0, 0.0, 0.0, 0.0, 0.0, 0.0, 0.0, 0.0, 0.0, 0.0, 0.0, 0.0, 0.0, 0.0, 0.0, 0.0, 0.0, 0.0, 0.0, 0.0, 0.0, 0.0, 0.0, 0.0, 0.0, 0.0, 0.0, 0.0, 0.0, 0.0, 0.0, 0.0, 0.0, 0.0, 0.0, 0.0, 0.0, 0.0, 0.0, 0.0, 0.0, 0.0, 0.0, 0.0, 0.0, 0.0, 0.0, 0.0, 0.0, 0.0, 0.0, 0.0, 0.4716, 0.2941, 0.4588, 0.3365, 0.0, 0.0, 0.463, 0.2924, 0.4588, 0.3365, 0.4379, 0.3755, 0.0, 0.0, 0.0, 0.0, 0.4379, 0.3755, 0.4098, 0.4098, 0.0, 0.0, 0.0, 0.0, 0.4098, 0.4098, 0.3755, 0.4379, 0.0, 0.0, 0.0, 0.0, 0.3365, 0.4588, 0.0, 0.0, 0.0, 0.0, 0.3755, 0.4379, 0.2941, 0.4716, 0.0, 0.0, 0.0, 0.0, 0.3365, 0.4588, 0.25, 0.476, 0.0, 0.0, 0.0, 0.0, 0.2941, 0.4716, 0.2059, 0.4716, 0.0, 0.0, 0.0, 0.0, 0.25, 0.476, 0.2059, 0.4716, 0.1635, 0.4588, 0.0, 0.0, 0.0, 0.0, 0.1635, 0.4588, 0.1245, 0.4379, 0.0, 0.0, 0.0, 0.0, 0.1245, 0.4379, 0.09021, 0.4098, 0.0, 0.0, 0.0, 0.0, 0.09021, 0.4098, 0.0621, 0.3755, 0.0, 0.0, 0.0, 0.0, 0.0621, 0.3755, 0.04122, 0.3365, 0.0, 0.0, 0.0, 0.0, 0.04122, 0.3365, 0.02836, 0.2941, 0.0, 0.0, 0.0, 0.0, 0.02836, 0.2941, 0.02402, 0.25, 0.0, 0.0, 0.0, 0.0, 0.02402, 0.25, 0.02836, 0.2059, 0.0, 0.0, 0.0, 0.0, 0.02836, 0.2059, 0.04122, 0.1635, 0.0, 0.0, 0.0, 0.0, 0.04122, 0.1635, 0.0621, 0.1245, 0.0, 0.0, 0.0, 0.0, 0.0621, 0.1245, 0.09021, 0.09021, 0.0, 0.0, 0.0, 0.0, 0.09021, 0.09021, 0.1245, 0.0621, 0.1293, 0.06939, 0.0, 0.0, 0.0, 0.0, 0.0, 0.0, 0.0, 0.0, 0.0, 0.0, 0.0, 0.0, 0.0, 0.0, 0.0, 0.0, 0.0, 0.0, 0.0, 0.0, 0.0, 0.0, 0.0, 0.0, 0.0, 0.0, 0.0, 0.0, 0.0, 0.0, 0.0, 0.0, 0.0, 0.0, 0.0, 0.0, 0.0, 0.0, 0.0, 0.0, 0.0, 0.0, 0.0, 0.0, 0.0, 0.0, 0.0, 0.0, 0.0, 0.0, 0.0, 0.0, 0.0, 0.0, 0.0, 0.0, 0.0, 0.0, 0.0, 0.0, 0.0, 0.0, 0.0, 0.0, 0.0, 0.0, 0.0, 0.0, 0.0, 0.0, 0.463, 0.2924, 0.0, 0.0, 0.0, 0.0, 0.0, 0.0, 0.0, 0.0, 0.0, 0.0, 0.0, 0.0, 0.0, 0.0, 0.0, 0.0, 0.0, 0.0, 0.0, 0.0, 0.0, 0.0, 0.0, 0.0, 0.0, 0.0, 0.0, 0.0, 0.0, 0.0, 0.0, 0.0, 0.0, 0.0, 0.0, 0.0, 0.0, 0.0, 0.0, 0.0, 0.0, 0.0, 0.0, 0.0, 0.0, 0.0, 0.0, 0.0, 0.0, 0.0, 0.0, 0.0, 0.0, 0.0, 0.0, 0.0, 0.0, 0.0, 0.0, 0.0, 0.0, 0.0, 0.1293, 0.06939, 0.25, 0.03278, 0.2924, 0.03695, 0.0, 0.0, 0.0, 0.0, 0.1293, 0.06939, 0.1669, 0.04932, 0.2076, 0.03695, 0.4672, 0.25, 0.463, 0.2924, 0.0, 0.0, 0.0, 0.0, 0.4306, 0.1293, 0.4507, 0.1669, 0.463, 0.2076, 0.4036, 0.0964, 0.4306, 0.1293, 0.0, 0.0, 0.0, 0.0, 0.2924, 0.03695, 0.3331, 0.04932, 0.3707, 0.06939, 0.0, 0.0, 0.0, 0.0, 0.0, 0.0, 0.0, 0.0, 0.0, 0.0, 0.0, 0.0, 0.0, 0.0, 0.0, 0.0])
me_cylinder.update()
me_cylinder_003 = bpy.data.meshes.new('Cylinder.003')
me_cylinder_003.from_pydata([(0.6956, 0.09034, -6.82e-09), (-0.6945, 0.09034, 6.82e-09), (0.6956, 0.0886, 0.01762), (-0.6945, 0.0886, 0.01762), (0.6956, 0.08346, 0.03457), (-0.6945, 0.08346, 0.03457), (0.6956, 0.07511, 0.05019), (-0.6945, 0.07511, 0.05019), (0.6956, 0.06388, 0.06388), (-0.6945, 0.06388, 0.06388), (0.6956, 0.05019, 0.07511), (-0.6945, 0.05019, 0.07511), (0.6956, 0.03457, 0.08346), (-0.6945, 0.03457, 0.08346), (0.6956, 0.01762, 0.0886), (-0.6945, 0.01762, 0.0886), (0.6956, 0.0, 0.09034), (-0.6945, 0.0, 0.09034), (0.6956, -0.01762, 0.0886), (-0.6945, -0.01762, 0.0886), (0.6956, -0.03457, 0.08346), (-0.6945, -0.03457, 0.08346), (0.6956, -0.05019, 0.07511), (-0.6945, -0.05019, 0.07511), (0.6956, -0.06388, 0.06388), (-0.6945, -0.06388, 0.06388), (0.6956, -0.07511, 0.05019), (-0.6945, -0.07511, 0.05019), (0.6956, -0.08346, 0.03457), (-0.6945, -0.08346, 0.03457), (0.6956, -0.0886, 0.01762), (-0.6945, -0.0886, 0.01762), (0.6956, -0.09034, -6.82e-09), (-0.6945, -0.09034, 6.82e-09), (0.6956, -0.0886, -0.01762), (-0.6945, -0.0886, -0.01762), (0.6956, -0.08346, -0.03457), (-0.6945, -0.08346, -0.03457), (0.6956, -0.07511, -0.05019), (-0.6945, -0.07511, -0.05019), (0.6956, -0.06388, -0.06388), (-0.6945, -0.06388, -0.06388), (0.6956, -0.05019, -0.07511), (-0.6945, -0.05019, -0.07511), (0.6956, -0.03457, -0.08346), (-0.6945, -0.03457, -0.08346), (0.6956, -0.01762, -0.0886), (-0.6945, -0.01762, -0.0886), (0.6956, 0.0, -0.09034), (-0.6945, 0.0, -0.09034), (0.6956, 0.01762, -0.0886), (-0.6945, 0.01762, -0.0886), (0.6956, 0.03457, -0.08346), (-0.6945, 0.03457, -0.08346), (0.6956, 0.05019, -0.07511), (-0.6945, 0.05019, -0.07511), (0.6956, 0.06388, -0.06388), (-0.6945, 0.06388, -0.06388), (0.6956, 0.07511, -0.05019), (-0.6945, 0.07511, -0.05019), (0.6956, 0.08346, -0.03457), (-0.6945, 0.08346, -0.03457), (0.6956, 0.0886, -0.01762), (-0.6945, 0.0886, -0.01762)], [], [(0, 1, 3, 2), (2, 3, 5, 4), (4, 5, 7, 6), (6, 7, 9, 8), (8, 9, 11, 10), (10, 11, 13, 12), (12, 13, 15, 14), (14, 15, 17, 16), (16, 17, 19, 18), (18, 19, 21, 20), (20, 21, 23, 22), (22, 23, 25, 24), (24, 25, 27, 26), (26, 27, 29, 28), (28, 29, 31, 30), (30, 31, 33, 32), (32, 33, 35, 34), (34, 35, 37, 36), (36, 37, 39, 38), (38, 39, 41, 40), (40, 41, 43, 42), (42, 43, 45, 44), (44, 45, 47, 46), (46, 47, 49, 48), (48, 49, 51, 50), (50, 51, 53, 52), (52, 53, 55, 54), (54, 55, 57, 56), (56, 57, 59, 58), (58, 59, 61, 60), (3, 1, 63, 61, 59, 57, 55, 53, 51, 49, 47, 45, 43, 41, 39, 37, 35, 33, 31, 29, 27, 25, 23, 21, 19, 17, 15, 13, 11, 9, 7, 5), (60, 61, 63, 62), (62, 63, 1, 0), (0, 2, 4, 6, 8, 10, 12, 14, 16, 18, 20, 22, 24, 26, 28, 30, 32, 34, 36, 38, 40, 42, 44, 46, 48, 50, 52, 54, 56, 58, 60, 62)])
me_cylinder_003.polygons.foreach_set('use_smooth', [True] * 34)
_uv = me_cylinder_003.uv_layers.new(name='UVMap')
_uv.uv.foreach_set('vector', [1.0, 0.5, 1.0, 1.0, 0.9688, 1.0, 0.9688, 0.5, 0.9688, 0.5, 0.9688, 1.0, 0.9375, 1.0, 0.9375, 0.5, 0.9375, 0.5, 0.9375, 1.0, 0.9062, 1.0, 0.9062, 0.5, 0.9062, 0.5, 0.9062, 1.0, 0.875, 1.0, 0.875, 0.5, 0.875, 0.5, 0.875, 1.0, 0.8438, 1.0, 0.8438, 0.5, 0.8438, 0.5, 0.8438, 1.0, 0.8125, 1.0, 0.8125, 0.5, 0.8125, 0.5, 0.8125, 1.0, 0.7812, 1.0, 0.7812, 0.5, 0.7812, 0.5, 0.7812, 1.0, 0.75, 1.0, 0.75, 0.5, 0.75, 0.5, 0.75, 1.0, 0.7188, 1.0, 0.7188, 0.5, 0.7188, 0.5, 0.7188, 1.0, 0.6875, 1.0, 0.6875, 0.5, 0.6875, 0.5, 0.6875, 1.0, 0.6562, 1.0, 0.6562, 0.5, 0.6562, 0.5, 0.6562, 1.0, 0.625, 1.0, 0.625, 0.5, 0.625, 0.5, 0.625, 1.0, 0.5938, 1.0, 0.5938, 0.5, 0.5938, 0.5, 0.5938, 1.0, 0.5625, 1.0, 0.5625, 0.5, 0.5625, 0.5, 0.5625, 1.0, 0.5312, 1.0, 0.5312, 0.5, 0.5312, 0.5, 0.5312, 1.0, 0.5, 1.0, 0.5, 0.5, 0.5, 0.5, 0.5, 1.0, 0.4688, 1.0, 0.4688, 0.5, 0.4688, 0.5, 0.4688, 1.0, 0.4375, 1.0, 0.4375, 0.5, 0.4375, 0.5, 0.4375, 1.0, 0.4062, 1.0, 0.4062, 0.5, 0.4062, 0.5, 0.4062, 1.0, 0.375, 1.0, 0.375, 0.5, 0.375, 0.5, 0.375, 1.0, 0.3438, 1.0, 0.3438, 0.5, 0.3438, 0.5, 0.3438, 1.0, 0.3125, 1.0, 0.3125, 0.5, 0.3125, 0.5, 0.3125, 1.0, 0.2812, 1.0, 0.2812, 0.5, 0.2812, 0.5, 0.2812, 1.0, 0.25, 1.0, 0.25, 0.5, 0.25, 0.5, 0.25, 1.0, 0.2188, 1.0, 0.2188, 0.5, 0.2188, 0.5, 0.2188, 1.0, 0.1875, 1.0, 0.1875, 0.5, 0.1875, 0.5, 0.1875, 1.0, 0.1562, 1.0, 0.1562, 0.5, 0.1562, 0.5, 0.1562, 1.0, 0.125, 1.0, 0.125, 0.5, 0.125, 0.5, 0.125, 1.0, 0.09375, 1.0, 0.09375, 0.5, 0.09375, 0.5, 0.09375, 1.0, 0.0625, 1.0, 0.0625, 0.5, 0.2968, 0.4854, 0.25, 0.49, 0.2032, 0.4854, 0.1582, 0.4717, 0.1167, 0.4496, 0.08029, 0.4197, 0.05045, 0.3833, 0.02827, 0.3418, 0.01461, 0.2968, 0.01, 0.25, 0.01461, 0.2032, 0.02827, 0.1582, 0.05045, 0.1167, 0.08029, 0.08029, 0.1167, 0.05045, 0.1582, 0.02827, 0.2032, 0.01461, 0.25, 0.01, 0.2968, 0.01461, 0.3418, 0.02827, 0.3833, 0.05045, 0.4197, 0.08029, 0.4496, 0.1167, 0.4717, 0.1582, 0.4854, 0.2032, 0.49, 0.25, 0.4854, 0.2968, 0.4717, 0.3418, 0.4496, 0.3833, 0.4197, 0.4197, 0.3833, 0.4496, 0.3418, 0.4717, 0.0625, 0.5, 0.0625, 1.0, 0.03125, 1.0, 0.03125, 0.5, 0.03125, 0.5, 0.03125, 1.0, 0.0, 1.0, 0.0, 0.5, 0.75, 0.49, 0.7968, 0.4854, 0.8418, 0.4717, 0.8833, 0.4496, 0.9197, 0.4197, 0.9496, 0.3833, 0.9717, 0.3418, 0.9854, 0.2968, 0.99, 0.25, 0.9854, 0.2032, 0.9717, 0.1582, 0.9496, 0.1167, 0.9197, 0.08029, 0.8833, 0.05045, 0.8418, 0.02827, 0.7968, 0.01461, 0.75, 0.01, 0.7032, 0.01461, 0.6582, 0.02827, 0.6167, 0.05045, 0.5803, 0.08029, 0.5504, 0.1167, 0.5283, 0.1582, 0.5146, 0.2032, 0.51, 0.25, 0.5146, 0.2968, 0.5283, 0.3418, 0.5504, 0.3833, 0.5803, 0.4197, 0.6167, 0.4496, 0.6582, 0.4717, 0.7032, 0.4854])
me_cylinder_003.update()
me_cube = bpy.data.meshes.new('Cube')
me_cube.from_pydata([(-1.024, -0.1398, -0.07193), (-1.024, -0.1398, 0.1079), (-1.024, -0.04028, -0.07193), (-1.024, -0.04028, 0.1079), (-0.9242, -0.1398, -0.07193), (-0.9242, -0.1398, 0.1079), (-0.9242, -0.04028, -0.07193), (-0.9242, -0.04028, 0.1079)], [], [(0, 1, 3, 2), (2, 3, 7, 6), (6, 7, 5, 4), (4, 5, 1, 0), (2, 6, 4, 0), (7, 3, 1, 5)])
me_cube.polygons.foreach_set('use_smooth', [True] * 6)
_uv = me_cube.uv_layers.new(name='UVMap')
_uv.uv.foreach_set('vector', [0.375, 0.0, 0.625, 0.0, 0.625, 0.25, 0.375, 0.25, 0.375, 0.25, 0.625, 0.25, 0.625, 0.5, 0.375, 0.5, 0.375, 0.5, 0.625, 0.5, 0.625, 0.75, 0.375, 0.75, 0.375, 0.75, 0.625, 0.75, 0.625, 1.0, 0.375, 1.0, 0.125, 0.5, 0.375, 0.5, 0.375, 0.75, 0.125, 0.75, 0.625, 0.5, 0.875, 0.5, 0.875, 0.75, 0.625, 0.75])
me_cube.update()
me_plane = bpy.data.meshes.new('Plane')
me_plane.from_pydata([(-0.7976, -0.398, 1.528e-08), (-0.5685, -1.093, -1.184e-07), (-0.3102, -0.8453, -2.342e-08), (-0.3403, -1.079, -6.344e-08), (-0.5079, -0.9298, -9.497e-08), (-0.4076, -1.227, -1.063e-07), (-0.3006, -1.22, -9.819e-08), (-0.1873, -1.129, -8.964e-08), (-0.1369, -0.8774, -8.584e-08), (-0.2315, -1.186, -9.297e-08), (-0.3541, -1.23, -1.022e-07), (-0.3, -0.3258, -7.399e-08), (-0.2246, -0.3878, -8.695e-08), (-0.2244, -0.5947, -8.452e-08), (-0.3464, -0.6934, -3.275e-08), (-0.5151, -0.5398, -2.187e-08), (-0.5448, -0.448, -2.75e-08), (-0.4707, -0.372, -5.439e-08), (-0.2668, -0.6849, -5.723e-08), (-0.7976, -0.398, 0.2139), (-0.5685, -1.093, 0.1549), (-0.7976, 0.4002, 1.528e-08), (-0.5636, 1.08, -1.181e-07), (-0.3102, 0.8475, -2.342e-08), (-0.3472, 1.081, -6.396e-08), (-0.5014, 0.9267, -9.448e-08), (-0.4076, 1.229, -1.063e-07), (-0.3006, 1.223, -9.819e-08), (-0.1873, 1.131, -8.964e-08), (-0.1369, 0.8796, -8.584e-08), (-0.2315, 1.188, -9.297e-08), (-0.3541, 1.232, -1.022e-07), (-0.3, 0.328, -7.399e-08), (-0.2246, 0.39, -8.695e-08), (-0.2244, 0.5969, -8.452e-08), (-0.3464, 0.6956, -3.275e-08), (-0.5151, 0.542, -2.187e-08), (-0.5448, 0.4502, -2.75e-08), (-0.4707, 0.3742, -5.439e-08), (-0.2668, 0.6871, -5.723e-08), (-0.2246, -0.2304, -8.695e-08), (-0.2246, 0.2356, -8.695e-08), (-0.5441, 0.2518, -6.623e-08), (-0.5441, -0.2466, -6.623e-08), (-0.2445, -0.2466, -6.603e-08), (-0.2424, 0.2518, -6.587e-08), (-0.6948, -0.2477, -1.359e-08), (-0.6948, 0.2525, -1.359e-08), (-0.7298, 0.2525, -2.338e-09), (-0.7298, -0.2477, -2.338e-09), (-0.2424, 0.2518, 0.2139), (-0.2445, -0.2466, 0.2139), (-0.5441, -0.2466, 0.2139), (-0.5441, 0.2518, 0.2139), (-0.2246, 0.2356, 0.2139), (-0.2246, -0.2304, 0.2139), (-0.2668, 0.6871, 0.1549), (-0.4707, 0.3742, 0.2139), (-0.5448, 0.4502, 0.2139), (-0.5151, 0.542, 0.1887), (-0.3464, 0.6956, 0.1549), (-0.2244, 0.5969, 0.1549), (-0.2246, 0.39, 0.2139), (-0.3, 0.328, 0.2139), (-0.3541, 1.232, 0.1549), (-0.2315, 1.188, 0.1549), (-0.1369, 0.8796, 0.1549), (-0.1873, 1.131, 0.1549), (-0.3006, 1.223, 0.1549), (-0.4076, 1.229, 0.1549), (-0.5014, 0.9267, 0.1549), (-0.3472, 1.081, 0.1549), (-0.3102, 0.8475, 0.1549), (-0.5636, 1.08, 0.1549), (-0.7976, 0.4002, 0.2139), (-0.2668, -0.6849, 0.1549), (-0.4707, -0.372, 0.2139), (-0.5448, -0.448, 0.2139), (-0.5151, -0.5398, 0.1902), (-0.3464, -0.6934, 0.1549), (-0.2244, -0.5947, 0.1549), (-0.2246, -0.3878, 0.2139), (-0.3, -0.3258, 0.2139), (-0.3541, -1.23, 0.1549), (-0.2315, -1.186, 0.1549), (-0.1369, -0.8774, 0.1549), (-0.1873, -1.129, 0.1549), (-0.3006, -1.22, 0.1549), (-0.4076, -1.227, 0.1549), (-0.5079, -0.9298, 0.1549), (-0.3403, -1.079, 0.1549), (-0.3102, -0.8453, 0.1549), (-0.6948, -0.2477, -0.0782), (-0.6948, 0.2525, -0.0782), (-0.7298, 0.2525, -0.0782), (-0.7298, -0.2477, -0.0782), (-0.4031, -0.9299, -7.762e-08), (-0.4031, -0.9299, 0.1549), (-0.4059, 0.9279, -7.783e-08), (-0.4059, 0.9319, 0.1549), (-0.1692, -0.3908, -8.828e-08), (-0.1692, -0.3908, 0.2139), (-0.1692, 0.3939, -8.828e-08), (-0.1692, 0.3939, 0.2139), (-0.5441, 0.2518, 0.0264), (-0.5441, -0.2466, 0.0264), (-0.6948, -0.2477, 0.0264), (-0.6948, 0.2525, 0.0264)], [], [(0, 15, 14, 18, 13, 8, 7, 9, 6, 10, 5, 1, 4, 96, 3, 2), (21, 23, 24, 98, 25, 22, 26, 31, 27, 30, 28, 29, 34, 39, 35, 36), (13, 12, 40, 41, 33, 34, 29, 102, 100, 8), (43, 16, 15, 0), (33, 62, 61, 34), (6, 9, 84, 87), (98, 24, 71, 99), (27, 68, 65, 30), (21, 42, 47, 48, 49, 46, 43, 0), (34, 61, 56, 39), (52, 19, 78, 77), (36, 59, 58, 37), (37, 42, 21, 36), (30, 65, 67, 28), (32, 63, 62, 33), (35, 60, 59, 36), (14, 15, 78, 79), (13, 80, 81, 12), (11, 12, 81, 82), (16, 17, 76, 77), (25, 98, 99, 70), (22, 25, 70, 73), (80, 85, 101, 103, 66, 61, 62, 54, 55, 81), (101, 85, 8, 100), (38, 57, 63, 32), (63, 57, 58, 53, 50, 54, 62), (1, 5, 88, 20), (7, 8, 85, 86), (22, 73, 69, 26), (21, 74, 72, 23), (24, 23, 72, 71), (17, 11, 82, 76), (52, 77, 76, 82, 81, 55, 51), (29, 28, 67, 66), (39, 56, 60, 35), (5, 10, 83, 88), (74, 59, 60, 56, 61, 66, 67, 65, 68, 64, 69, 73, 70, 99, 71, 72), (0, 2, 91, 19), (40, 44, 51, 55), (32, 33, 41, 45, 42, 37, 38), (15, 16, 77, 78), (21, 0, 19, 74), (37, 58, 57, 38), (43, 44, 40, 12, 11, 17, 16), (31, 64, 68, 27), (58, 59, 74, 53), (41, 54, 50, 45), (19, 91, 90, 97, 89, 20, 88, 83, 87, 84, 86, 85, 80, 75, 79, 78), (18, 14, 79, 75), (19, 52, 53, 74), (44, 43, 52, 51), (40, 55, 54, 41), (10, 6, 87, 83), (26, 69, 64, 31), (13, 18, 75, 80), (45, 50, 53, 42), (9, 7, 86, 84), (93, 92, 95, 94), (46, 49, 95, 92), (48, 47, 93, 94), (106, 92, 93, 47, 107), (49, 48, 94, 95), (101, 100, 102, 103), (29, 66, 103, 102), (42, 104, 107, 47), (46, 106, 105, 43), (43, 105, 104, 53, 52), (105, 106, 107, 104), (3, 90, 91, 2), (96, 97, 90, 3), (4, 89, 97, 96), (1, 20, 89, 4)])
me_plane.polygons.foreach_set('use_smooth', [True] * 72)
_uv = me_plane.uv_layers.new(name='UVMap')
_uv.uv.foreach_set('vector', [0.0, 0.0, 0.0, 0.0, 0.0, 0.0, 0.0, 0.0, 0.0, 0.0, 0.0, 0.0, 0.0, 0.0, 0.0, 0.0, 0.0, 0.0, 0.0, 0.0, 0.0, 0.0, 0.0, 0.0, 0.0, 0.0, 0.0, 0.0, 0.0, 0.0, 0.0, 0.0, 0.0, 0.0, 0.0, 0.0, 0.0, 0.0, 0.0, 0.0, 0.0, 0.0, 0.0, 0.0, 0.0, 0.0, 0.0, 0.0, 0.0, 0.0, 0.0, 0.0, 0.0, 0.0, 0.0, 0.0, 0.0, 0.0, 0.0, 0.0, 0.0, 0.0, 0.0, 0.0, 0.0, 0.0, 0.0, 0.0, 0.0, 0.0, 0.0, 0.0, 0.0, 0.0, 0.0, 0.0, 0.0, 0.0, 0.0, 0.0, 0.0, 0.0, 0.0, 0.0, 0.0, 0.0, 0.0, 0.0, 0.0, 0.0, 0.0, 0.0, 0.0, 0.0, 0.0, 0.0, 0.0, 0.0, 0.0, 0.0, 0.0, 0.0, 0.0, 0.0, 0.0, 0.0, 0.0, 0.0, 0.0, 0.0, 0.0, 0.0, 0.0, 0.0, 0.0, 0.0, 0.0, 0.0, 0.0, 0.0, 0.0, 0.0, 0.0, 0.0, 0.0, 0.0, 0.0, 0.0, 0.0, 0.0, 0.0, 0.0, 0.0, 0.0, 0.0, 0.0, 0.0, 0.0, 0.0, 0.0, 0.0, 0.0, 0.0, 0.0, 0.0, 0.0, 0.0, 0.0, 0.0, 0.0, 0.0, 0.0, 0.0, 0.0, 0.0, 0.0, 0.0, 0.0, 0.0, 0.0, 0.0, 0.0, 0.0, 0.0, 0.0, 0.0, 0.0, 0.0, 0.0, 0.0, 0.0, 0.0, 0.0, 0.0, 0.0, 0.0, 0.0, 0.0, 0.0, 0.0, 0.0, 0.0, 0.0, 0.0, 0.0, 0.0, 0.0, 0.0, 0.0, 0.0, 0.0, 0.0, 0.0, 0.0, 0.0, 0.0, 0.0, 0.0, 0.0, 0.0, 0.0, 0.0, 0.0, 0.0, 0.0, 0.0, 0.0, 0.0, 0.0, 0.0, 0.0, 0.0, 0.0, 0.0, 0.0, 0.0, 0.0, 0.0, 0.0, 0.0, 0.0, 0.0, 0.0, 0.0, 0.0, 0.0, 0.0, 0.0, 0.0, 0.0, 0.0, 0.0, 0.0, 0.0, 0.0, 0.0, 0.0, 0.0, 0.0, 0.0, 0.0, 0.0, 0.0, 0.0, 0.0, 0.0, 0.0, 0.0, 0.0, 0.0, 0.0, 0.0, 0.0, 0.0, 0.0, 0.0, 0.0, 0.0, 0.0, 0.0, 0.0, 0.0, 0.0, 0.0, 0.0, 0.0, 0.0, 0.0, 0.0, 0.0, 0.0, 0.0, 0.0, 0.0, 0.0, 0.0, 0.0, 0.0, 0.0, 0.0, 0.0, 0.0, 0.0, 0.0, 0.0, 0.0, 0.0, 0.0, 0.0, 0.0, 0.0, 0.0, 0.0, 0.0, 0.0, 0.0, 0.0, 0.0, 0.0, 0.0, 0.0, 0.0, 0.0, 0.0, 0.0, 0.0, 0.0, 0.0, 0.0, 0.0, 0.0, 0.0, 0.0, 0.0, 0.0, 0.0, 0.0, 0.0, 0.0, 0.0, 0.0, 0.0, 0.0, 0.0, 0.0, 0.0, 0.0, 0.0, 0.0, 0.0, 0.0, 0.0, 0.0, 0.0, 0.0, 0.0, 0.0, 0.0, 0.0, 0.0, 0.0, 0.0, 0.0, 0.0, 0.0, 0.0, 0.0, 0.0, 0.0, 0.0, 0.0, 0.0, 0.0, 0.0, 0.0, 0.0, 0.0, 0.0, 0.0, 0.0, 0.0, 0.0, 0.0, 0.0, 0.0, 0.0, 0.0, 0.0, 0.0, 0.0, 0.0, 0.0, 0.0, 0.0, 0.0, 0.0, 0.0, 0.0, 0.0, 0.0, 0.0, 0.0, 0.0, 0.0, 0.0, 0.0, 0.0, 0.0, 0.0, 0.0, 0.0, 0.0, 0.0, 0.0, 0.0, 0.0, 0.0, 0.0, 0.0, 0.0, 0.0, 0.0, 0.0, 0.0, 0.0, 0.0, 0.0, 0.0, 0.0, 0.0, 0.0, 0.0, 0.0, 0.0, 0.0, 0.0, 0.0, 0.0, 0.0, 0.0, 0.0, 0.0, 0.0, 0.0, 0.0, 0.0, 0.0, 0.0, 0.0, 0.0, 0.0, 0.0, 0.0, 0.0, 0.0, 0.0, 0.0, 0.0, 0.0, 0.0, 0.0, 0.0, 0.0, 0.0, 0.0, 0.0, 0.0, 0.0, 0.0, 0.0, 0.0, 0.0, 0.0, 0.0, 0.0, 0.0, 0.0, 0.0, 0.0, 0.0, 0.0, 0.0, 0.0, 0.0, 0.0, 0.0, 0.0, 0.0, 0.0, 0.0, 0.0, 0.0, 0.0, 0.0, 0.0, 0.0, 0.0, 0.0, 0.0, 0.0, 0.0, 0.0, 0.0, 0.0, 0.0, 0.0, 0.0, 0.0, 0.0, 0.0, 0.0, 0.0, 0.0, 0.0, 0.0, 0.0, 0.0, 0.0, 0.0, 0.0, 0.0, 0.0, 0.0, 0.0, 0.0, 0.0, 0.0, 0.0, 0.0, 0.0, 0.0, 0.0, 0.0, 0.0, 0.0, 0.0, 0.0, 0.0, 0.0, 0.0, 0.0, 0.0, 0.0, 0.0, 0.0, 0.0, 0.0, 0.0, 0.0, 0.0, 0.0, 0.0, 0.0, 0.0, 0.0, 0.0, 0.0, 0.0, 0.0, 0.0, 0.0, 0.0, 0.0, 0.0, 0.0, 0.0, 0.0, 0.0, 0.0, 0.0, 0.0, 0.0, 0.0, 0.0, 0.0, 0.0, 0.0, 0.0, 0.0, 0.0, 0.0, 0.0, 0.0, 0.0, 0.0, 0.0, 0.0, 0.0, 0.0, 0.0, 0.0, 0.0, 0.0, 0.0, 0.0, 0.0, 0.0, 0.0, 0.0, 0.0, 0.0, 0.0, 0.0, 0.0, 0.0, 0.0, 0.0, 0.0, 0.0, 0.0, 0.0, 0.0, 0.0, 0.0, 0.0, 0.0, 0.0, 0.0, 0.0, 0.0, 0.0, 0.0, 0.0, 0.0, 0.0, 0.0, 0.0, 0.0, 0.0, 0.0, 0.0, 0.0, 0.0, 0.0, 0.0, 0.0, 0.0, 0.0, 0.0, 0.0, 0.0, 0.0, 0.0, 0.0, 0.0, 0.0, 0.0, 0.0, 0.0, 0.0, 0.0, 0.0, 0.0, 0.0, 0.0, 0.0, 0.0, 0.0, 0.0, 0.0, 0.0, 0.0, 0.0, 0.0, 0.0, 0.0, 0.0, 0.0, 0.0, 0.0, 0.0, 0.0, 0.0, 0.0, 0.0, 0.0, 0.0, 0.0, 0.0, 0.0, 0.0, 0.0, 0.0, 0.0, 0.0, 0.0, 0.0, 0.0, 0.0, 0.0, 0.0, 0.0, 0.0, 0.0, 0.0, 0.0, 0.0, 0.0, 0.0, 0.0, 0.0, 0.0, 0.0, 0.0, 0.0, 0.0, 0.0, 0.0, 0.0, 0.0, 0.0, 0.0, 0.0, 0.0, 0.0, 0.0, 0.0, 0.0, 0.0, 0.0, 0.0, 0.0, 0.0, 0.0, 0.0, 0.0, 0.0, 0.0, 0.0, 0.0, 0.0, 0.0, 0.0, 0.0, 0.0, 0.0, 0.0, 0.0, 0.0, 0.0, 0.0, 0.0, 0.0, 0.0, 0.0, 0.0, 0.0, 0.0, 0.0, 0.0, 0.0, 0.0])
me_plane.update()
me_plane_002 = bpy.data.meshes.new('Plane.002')
me_plane_002.from_pydata([(-0.7976, -0.398, 1.528e-08), (-0.5685, -1.093, -1.184e-07), (-0.3102, -0.8453, -2.342e-08), (-0.3403, -1.079, -6.344e-08), (-0.5079, -0.9298, -9.497e-08), (-0.4076, -1.227, -1.063e-07), (-0.3006, -1.22, -9.819e-08), (-0.1873, -1.129, -8.964e-08), (-0.1369, -0.8774, -8.584e-08), (-0.2315, -1.186, -9.297e-08), (-0.3541, -1.23, -1.022e-07), (-0.3, -0.3258, -7.399e-08), (-0.2246, -0.3878, -8.695e-08), (-0.2244, -0.5947, -8.452e-08), (-0.3464, -0.6934, -3.275e-08), (-0.5151, -0.5398, -2.187e-08), (-0.5448, -0.448, -2.75e-08), (-0.4707, -0.372, -5.439e-08), (-0.2668, -0.6849, -5.723e-08), (-0.7976, -0.398, 0.2139), (-0.5685, -1.093, 0.1549), (-0.7976, 0.4002, 1.528e-08), (-0.5636, 1.08, -1.181e-07), (-0.3102, 0.8475, -2.342e-08), (-0.3472, 1.081, -6.396e-08), (-0.5014, 0.9267, -9.448e-08), (-0.4076, 1.229, -1.063e-07), (-0.3006, 1.223, -9.819e-08), (-0.1873, 1.131, -8.964e-08), (-0.1369, 0.8796, -8.584e-08), (-0.2315, 1.188, -9.297e-08), (-0.3541, 1.232, -1.022e-07), (-0.3, 0.328, -7.399e-08), (-0.2246, 0.39, -8.695e-08), (-0.2244, 0.5969, -8.452e-08), (-0.3464, 0.6956, -3.275e-08), (-0.5151, 0.542, -2.187e-08), (-0.5448, 0.4502, -2.75e-08), (-0.4707, 0.3742, -5.439e-08), (-0.2668, 0.6871, -5.723e-08), (-0.2246, -0.2304, -8.695e-08), (-0.2246, 0.2356, -8.695e-08), (-0.5441, 0.2518, -6.623e-08), (-0.5441, -0.2466, -6.623e-08), (-0.2445, -0.2466, -6.603e-08), (-0.2424, 0.2518, -6.587e-08), (-0.6948, -0.2477, -1.359e-08), (-0.6948, 0.2525, -1.359e-08), (-0.7298, 0.2525, -2.338e-09), (-0.7298, -0.2477, -2.338e-09), (-0.2424, 0.2518, 0.2139), (-0.2445, -0.2466, 0.2139), (-0.5441, -0.2466, 0.2139), (-0.5441, 0.2518, 0.2139), (-0.2246, 0.2356, 0.2139), (-0.2246, -0.2304, 0.2139), (-0.2668, 0.6871, 0.1549), (-0.4707, 0.3742, 0.2139), (-0.5448, 0.4502, 0.2139), (-0.5151, 0.542, 0.1887), (-0.3464, 0.6956, 0.1549), (-0.2244, 0.5969, 0.1549), (-0.2246, 0.39, 0.2139), (-0.3, 0.328, 0.2139), (-0.3541, 1.232, 0.1549), (-0.2315, 1.188, 0.1549), (-0.1369, 0.8796, 0.1549), (-0.1873, 1.131, 0.1549), (-0.3006, 1.223, 0.1549), (-0.4076, 1.229, 0.1549), (-0.5014, 0.9267, 0.1549), (-0.3472, 1.081, 0.1549), (-0.3102, 0.8475, 0.1549), (-0.5636, 1.08, 0.1549), (-0.7976, 0.4002, 0.2139), (-0.2668, -0.6849, 0.1549), (-0.4707, -0.372, 0.2139), (-0.5448, -0.448, 0.2139), (-0.5151, -0.5398, 0.1902), (-0.3464, -0.6934, 0.1549), (-0.2244, -0.5947, 0.1549), (-0.2246, -0.3878, 0.2139), (-0.3, -0.3258, 0.2139), (-0.3541, -1.23, 0.1549), (-0.2315, -1.186, 0.1549), (-0.1369, -0.8774, 0.1549), (-0.1873, -1.129, 0.1549), (-0.3006, -1.22, 0.1549), (-0.4076, -1.227, 0.1549), (-0.5079, -0.9298, 0.1549), (-0.3403, -1.079, 0.1549), (-0.3102, -0.8453, 0.1549), (-0.6948, -0.2477, -0.0782), (-0.6948, 0.2525, -0.0782), (-0.7298, 0.2525, -0.0782), (-0.7298, -0.2477, -0.0782), (-0.4031, -0.9299, -7.762e-08), (-0.4031, -0.9299, 0.1549), (-0.4059, 0.9279, -7.783e-08), (-0.4059, 0.9319, 0.1549), (-0.1692, -0.3908, -8.828e-08), (-0.1692, -0.3908, 0.2139), (-0.1692, 0.3939, -8.828e-08), (-0.1692, 0.3939, 0.2139), (-0.5441, 0.2518, 0.0264), (-0.5441, -0.2466, 0.0264), (-0.6948, -0.2477, 0.0264), (-0.6948, 0.2525, 0.0264)], [], [(0, 15, 14, 18, 13, 8, 7, 9, 6, 10, 5, 1, 4, 96, 3, 2), (21, 23, 24, 98, 25, 22, 26, 31, 27, 30, 28, 29, 34, 39, 35, 36), (13, 12, 40, 41, 33, 34, 29, 102, 100, 8), (43, 16, 15, 0), (33, 62, 61, 34), (6, 9, 84, 87), (98, 24, 71, 99), (27, 68, 65, 30), (21, 42, 47, 48, 49, 46, 43, 0), (34, 61, 56, 39), (52, 19, 78, 77), (36, 59, 58, 37), (37, 42, 21, 36), (30, 65, 67, 28), (32, 63, 62, 33), (35, 60, 59, 36), (14, 15, 78, 79), (13, 80, 81, 12), (11, 12, 81, 82), (16, 17, 76, 77), (25, 98, 99, 70), (22, 25, 70, 73), (80, 85, 101, 103, 66, 61, 62, 54, 55, 81), (101, 85, 8, 100), (38, 57, 63, 32), (63, 57, 58, 53, 50, 54, 62), (1, 5, 88, 20), (7, 8, 85, 86), (22, 73, 69, 26), (21, 74, 72, 23), (24, 23, 72, 71), (17, 11, 82, 76), (52, 77, 76, 82, 81, 55, 51), (29, 28, 67, 66), (39, 56, 60, 35), (5, 10, 83, 88), (74, 59, 60, 56, 61, 66, 67, 65, 68, 64, 69, 73, 70, 99, 71, 72), (0, 2, 91, 19), (40, 44, 51, 55), (32, 33, 41, 45, 42, 37, 38), (15, 16, 77, 78), (21, 0, 19, 74), (37, 58, 57, 38), (43, 44, 40, 12, 11, 17, 16), (31, 64, 68, 27), (58, 59, 74, 53), (41, 54, 50, 45), (19, 91, 90, 97, 89, 20, 88, 83, 87, 84, 86, 85, 80, 75, 79, 78), (18, 14, 79, 75), (19, 52, 53, 74), (44, 43, 52, 51), (40, 55, 54, 41), (10, 6, 87, 83), (26, 69, 64, 31), (13, 18, 75, 80), (45, 50, 53, 42), (9, 7, 86, 84), (93, 92, 95, 94), (46, 49, 95, 92), (48, 47, 93, 94), (106, 92, 93, 47, 107), (49, 48, 94, 95), (101, 100, 102, 103), (29, 66, 103, 102), (42, 104, 107, 47), (46, 106, 105, 43), (43, 105, 104, 53, 52), (105, 106, 107, 104), (3, 90, 91, 2), (96, 97, 90, 3), (4, 89, 97, 96), (1, 20, 89, 4)])
me_plane_002.polygons.foreach_set('use_smooth', [True] * 72)
_uv = me_plane_002.uv_layers.new(name='UVMap')
_uv.uv.foreach_set('vector', [0.0, 0.0, 0.0, 0.0, 0.0, 0.0, 0.0, 0.0, 0.0, 0.0, 0.0, 0.0, 0.0, 0.0, 0.0, 0.0, 0.0, 0.0, 0.0, 0.0, 0.0, 0.0, 0.0, 0.0, 0.0, 0.0, 0.0, 0.0, 0.0, 0.0, 0.0, 0.0, 0.0, 0.0, 0.0, 0.0, 0.0, 0.0, 0.0, 0.0, 0.0, 0.0, 0.0, 0.0, 0.0, 0.0, 0.0, 0.0, 0.0, 0.0, 0.0, 0.0, 0.0, 0.0, 0.0, 0.0, 0.0, 0.0, 0.0, 0.0, 0.0, 0.0, 0.0, 0.0, 0.0, 0.0, 0.0, 0.0, 0.0, 0.0, 0.0, 0.0, 0.0, 0.0, 0.0, 0.0, 0.0, 0.0, 0.0, 0.0, 0.0, 0.0, 0.0, 0.0, 0.0, 0.0, 0.0, 0.0, 0.0, 0.0, 0.0, 0.0, 0.0, 0.0, 0.0, 0.0, 0.0, 0.0, 0.0, 0.0, 0.0, 0.0, 0.0, 0.0, 0.0, 0.0, 0.0, 0.0, 0.0, 0.0, 0.0, 0.0, 0.0, 0.0, 0.0, 0.0, 0.0, 0.0, 0.0, 0.0, 0.0, 0.0, 0.0, 0.0, 0.0, 0.0, 0.0, 0.0, 0.0, 0.0, 0.0, 0.0, 0.0, 0.0, 0.0, 0.0, 0.0, 0.0, 0.0, 0.0, 0.0, 0.0, 0.0, 0.0, 0.0, 0.0, 0.0, 0.0, 0.0, 0.0, 0.0, 0.0, 0.0, 0.0, 0.0, 0.0, 0.0, 0.0, 0.0, 0.0, 0.0, 0.0, 0.0, 0.0, 0.0, 0.0, 0.0, 0.0, 0.0, 0.0, 0.0, 0.0, 0.0, 0.0, 0.0, 0.0, 0.0, 0.0, 0.0, 0.0, 0.0, 0.0, 0.0, 0.0, 0.0, 0.0, 0.0, 0.0, 0.0, 0.0, 0.0, 0.0, 0.0, 0.0, 0.0, 0.0, 0.0, 0.0, 0.0, 0.0, 0.0, 0.0, 0.0, 0.0, 0.0, 0.0, 0.0, 0.0, 0.0, 0.0, 0.0, 0.0, 0.0, 0.0, 0.0, 0.0, 0.0, 0.0, 0.0, 0.0, 0.0, 0.0, 0.0, 0.0, 0.0, 0.0, 0.0, 0.0, 0.0, 0.0, 0.0, 0.0, 0.0, 0.0, 0.0, 0.0, 0.0, 0.0, 0.0, 0.0, 0.0, 0.0, 0.0, 0.0, 0.0, 0.0, 0.0, 0.0, 0.0, 0.0, 0.0, 0.0, 0.0, 0.0, 0.0, 0.0, 0.0, 0.0, 0.0, 0.0, 0.0, 0.0, 0.0, 0.0, 0.0, 0.0, 0.0, 0.0, 0.0, 0.0, 0.0, 0.0, 0.0, 0.0, 0.0, 0.0, 0.0, 0.0, 0.0, 0.0, 0.0, 0.0, 0.0, 0.0, 0.0, 0.0, 0.0, 0.0, 0.0, 0.0, 0.0, 0.0, 0.0, 0.0, 0.0, 0.0, 0.0, 0.0, 0.0, 0.0, 0.0, 0.0, 0.0, 0.0, 0.0, 0.0, 0.0, 0.0, 0.0, 0.0, 0.0, 0.0, 0.0, 0.0, 0.0, 0.0, 0.0, 0.0, 0.0, 0.0, 0.0, 0.0, 0.0, 0.0, 0.0, 0.0, 0.0, 0.0, 0.0, 0.0, 0.0, 0.0, 0.0, 0.0, 0.0, 0.0, 0.0, 0.0, 0.0, 0.0, 0.0, 0.0, 0.0, 0.0, 0.0, 0.0, 0.0, 0.0, 0.0, 0.0, 0.0, 0.0, 0.0, 0.0, 0.0, 0.0, 0.0, 0.0, 0.0, 0.0, 0.0, 0.0, 0.0, 0.0, 0.0, 0.0, 0.0, 0.0, 0.0, 0.0, 0.0, 0.0, 0.0, 0.0, 0.0, 0.0, 0.0, 0.0, 0.0, 0.0, 0.0, 0.0, 0.0, 0.0, 0.0, 0.0, 0.0, 0.0, 0.0, 0.0, 0.0, 0.0, 0.0, 0.0, 0.0, 0.0, 0.0, 0.0, 0.0, 0.0, 0.0, 0.0, 0.0, 0.0, 0.0, 0.0, 0.0, 0.0, 0.0, 0.0, 0.0, 0.0, 0.0, 0.0, 0.0, 0.0, 0.0, 0.0, 0.0, 0.0, 0.0, 0.0, 0.0, 0.0, 0.0, 0.0, 0.0, 0.0, 0.0, 0.0, 0.0, 0.0, 0.0, 0.0, 0.0, 0.0, 0.0, 0.0, 0.0, 0.0, 0.0, 0.0, 0.0, 0.0, 0.0, 0.0, 0.0, 0.0, 0.0, 0.0, 0.0, 0.0, 0.0, 0.0, 0.0, 0.0, 0.0, 0.0, 0.0, 0.0, 0.0, 0.0, 0.0, 0.0, 0.0, 0.0, 0.0, 0.0, 0.0, 0.0, 0.0, 0.0, 0.0, 0.0, 0.0, 0.0, 0.0, 0.0, 0.0, 0.0, 0.0, 0.0, 0.0, 0.0, 0.0, 0.0, 0.0, 0.0, 0.0, 0.0, 0.0, 0.0, 0.0, 0.0, 0.0, 0.0, 0.0, 0.0, 0.0, 0.0, 0.0, 0.0, 0.0, 0.0, 0.0, 0.0, 0.0, 0.0, 0.0, 0.0, 0.0, 0.0, 0.0, 0.0, 0.0, 0.0, 0.0, 0.0, 0.0, 0.0, 0.0, 0.0, 0.0, 0.0, 0.0, 0.0, 0.0, 0.0, 0.0, 0.0, 0.0, 0.0, 0.0, 0.0, 0.0, 0.0, 0.0, 0.0, 0.0, 0.0, 0.0, 0.0, 0.0, 0.0, 0.0, 0.0, 0.0, 0.0, 0.0, 0.0, 0.0, 0.0, 0.0, 0.0, 0.0, 0.0, 0.0, 0.0, 0.0, 0.0, 0.0, 0.0, 0.0, 0.0, 0.0, 0.0, 0.0, 0.0, 0.0, 0.0, 0.0, 0.0, 0.0, 0.0, 0.0, 0.0, 0.0, 0.0, 0.0, 0.0, 0.0, 0.0, 0.0, 0.0, 0.0, 0.0, 0.0, 0.0, 0.0, 0.0, 0.0, 0.0, 0.0, 0.0, 0.0, 0.0, 0.0, 0.0, 0.0, 0.0, 0.0, 0.0, 0.0, 0.0, 0.0, 0.0, 0.0, 0.0, 0.0, 0.0, 0.0, 0.0, 0.0, 0.0, 0.0, 0.0, 0.0, 0.0, 0.0, 0.0, 0.0, 0.0, 0.0, 0.0, 0.0, 0.0, 0.0, 0.0, 0.0, 0.0, 0.0, 0.0, 0.0, 0.0, 0.0, 0.0, 0.0, 0.0, 0.0, 0.0, 0.0, 0.0, 0.0, 0.0, 0.0, 0.0, 0.0, 0.0, 0.0, 0.0, 0.0, 0.0, 0.0, 0.0, 0.0, 0.0, 0.0, 0.0, 0.0, 0.0, 0.0, 0.0, 0.0, 0.0, 0.0, 0.0, 0.0, 0.0, 0.0, 0.0, 0.0, 0.0, 0.0, 0.0, 0.0, 0.0, 0.0, 0.0, 0.0, 0.0, 0.0, 0.0, 0.0, 0.0, 0.0, 0.0, 0.0, 0.0, 0.0, 0.0, 0.0, 0.0, 0.0, 0.0, 0.0, 0.0, 0.0, 0.0, 0.0, 0.0, 0.0, 0.0, 0.0, 0.0, 0.0, 0.0, 0.0, 0.0, 0.0, 0.0, 0.0, 0.0, 0.0, 0.0, 0.0, 0.0, 0.0, 0.0, 0.0, 0.0, 0.0, 0.0, 0.0, 0.0, 0.0, 0.0, 0.0, 0.0, 0.0, 0.0, 0.0, 0.0])
me_plane_002.update()

# ---- objects
ob_centralconnector = bpy.data.objects.new('CentralConnector', me_plane_001)
ob_axle = bpy.data.objects.new('Axle', me_cylinder_002)
ob_wheel1 = bpy.data.objects.new('Wheel1', me_cylinder)
ob_wheel1_003 = bpy.data.objects.new('Wheel1.003', me_cylinder)
ob_axle_001 = bpy.data.objects.new('Axle.001', me_cylinder_003)
ob_wheel1_002 = bpy.data.objects.new('Wheel1.002', me_cylinder)
ob_wheel1_001 = bpy.data.objects.new('Wheel1.001', me_cylinder)
ob_cube = bpy.data.objects.new('Cube', me_cube)
ob_cube_001 = bpy.data.objects.new('Cube.001', me_cube)
ob_cube_002 = bpy.data.objects.new('Cube.002', me_cube)
ob_cube_003 = bpy.data.objects.new('Cube.003', me_cube)
ob_cube_004 = bpy.data.objects.new('Cube.004', me_cube)
ob_cube_005 = bpy.data.objects.new('Cube.005', me_cube)
ob_parallelconnector = bpy.data.objects.new('ParallelConnector', me_plane)
ob_parallelconnector_001 = bpy.data.objects.new('ParallelConnector.001', me_plane_002)

# ---- transforms, parenting, visibility, modifiers, constraints
ob_centralconnector.location = (0.0, 0.0, 0.2444)
ob_centralconnector.rotation_euler = (-1.571, -0.0, 0.0)
_m = ob_centralconnector.modifiers.new('Auto Smooth', 'NODES')
_m.node_group = ng_auto_smooth
_gi = [s.identifier for s in ng_auto_smooth.interface.items_tree if s.item_type == 'SOCKET' and s.in_out == 'INPUT']
_m[_gi[1]] = 0.5236  # Angle
ob_axle.location = (2.953e-17, -1.0, 0.4652)
_m = ob_axle.modifiers.new('Auto Smooth', 'NODES')
_m.node_group = ng_auto_smooth
_gi = [s.identifier for s in ng_auto_smooth.interface.items_tree if s.item_type == 'SOCKET' and s.in_out == 'INPUT']
_m[_gi[1]] = 0.5236  # Angle
ob_wheel1.location = (-0.8492, -1.0, 0.4652)
_m = ob_wheel1.modifiers.new('Auto Smooth', 'NODES')
_m.node_group = ng_auto_smooth
_gi = [s.identifier for s in ng_auto_smooth.interface.items_tree if s.item_type == 'SOCKET' and s.in_out == 'INPUT']
_m[_gi[1]] = 0.5236  # Angle
ob_wheel1_003.location = (0.8508, -1.0, 0.4652)
ob_wheel1_003.scale = (-1.0, 1.0, 1.0)
_m = ob_wheel1_003.modifiers.new('Auto Smooth', 'NODES')
_m.node_group = ng_auto_smooth
_gi = [s.identifier for s in ng_auto_smooth.interface.items_tree if s.item_type == 'SOCKET' and s.in_out == 'INPUT']
_m[_gi[1]] = 0.5236  # Angle
ob_axle_001.location = (4.959e-17, 1.0, 0.4697)
_m = ob_axle_001.modifiers.new('Auto Smooth', 'NODES')
_m.node_group = ng_auto_smooth
_gi = [s.identifier for s in ng_auto_smooth.interface.items_tree if s.item_type == 'SOCKET' and s.in_out == 'INPUT']
_m[_gi[1]] = 0.5236  # Angle
ob_wheel1_002.location = (0.8508, 1.0, 0.4652)
ob_wheel1_002.scale = (-1.0, 1.0, 1.0)
_m = ob_wheel1_002.modifiers.new('Auto Smooth', 'NODES')
_m.node_group = ng_auto_smooth
_gi = [s.identifier for s in ng_auto_smooth.interface.items_tree if s.item_type == 'SOCKET' and s.in_out == 'INPUT']
_m[_gi[1]] = 0.5236  # Angle
ob_wheel1_001.location = (-0.8492, 1.0, 0.4652)
_m = ob_wheel1_001.modifiers.new('Auto Smooth', 'NODES')
_m.node_group = ng_auto_smooth
_gi = [s.identifier for s in ng_auto_smooth.interface.items_tree if s.item_type == 'SOCKET' and s.in_out == 'INPUT']
_m[_gi[1]] = 0.5236  # Angle
ob_cube.location = (1.994, -0.0598, 0.2957)
ob_cube_001.location = (1.994, 0.0902, 0.2957)
ob_cube_002.location = (1.994, 0.2402, 0.2957)
ob_cube_003.location = (-0.04319, -0.0598, 0.2957)
ob_cube_004.location = (-0.04319, 0.09023, 0.2957)
ob_cube_005.location = (-0.04319, 0.2384, 0.2957)
ob_parallelconnector.location = (0.9994, 0.0, 0.9177)
ob_parallelconnector.rotation_euler = (-0.0, -1.571, 0.0)
_m = ob_parallelconnector.modifiers.new('Auto Smooth', 'NODES')
_m.node_group = ng_auto_smooth
_gi = [s.identifier for s in ng_auto_smooth.interface.items_tree if s.item_type == 'SOCKET' and s.in_out == 'INPUT']
_m[_gi[1]] = 0.5236  # Angle
ob_parallelconnector_001.location = (-0.9994, 0.0, 0.9177)
ob_parallelconnector_001.rotation_euler = (-0.0, -1.571, 0.0)
ob_parallelconnector_001.scale = (1.0, 1.0, -1.0)
_m = ob_parallelconnector_001.modifiers.new('Auto Smooth', 'NODES')
_m.node_group = ng_auto_smooth
_gi = [s.identifier for s in ng_auto_smooth.interface.items_tree if s.item_type == 'SOCKET' and s.in_out == 'INPUT']
_m[_gi[1]] = 0.5236  # Angle

# ---- collection membership
col_collection.objects.link(ob_centralconnector)
col_wheelset1.objects.link(ob_axle)
col_wheelset1.objects.link(ob_wheel1)
col_wheelset1.objects.link(ob_wheel1_003)
col_wheelset2.objects.link(ob_axle_001)
col_wheelset2.objects.link(ob_wheel1_002)
col_wheelset2.objects.link(ob_wheel1_001)
col_springs.objects.link(ob_cube)
col_springs.objects.link(ob_cube_001)
col_springs.objects.link(ob_cube_002)
col_springs.objects.link(ob_cube_003)
col_springs.objects.link(ob_cube_004)
col_springs.objects.link(ob_cube_005)
col_parallelconnectors.objects.link(ob_parallelconnector)
col_parallelconnectors.objects.link(ob_parallelconnector_001)

# ---- scene / render settings (as saved in the file)
scene.frame_start = 1; scene.frame_end = 250; scene.frame_set(50)
scene.render.engine = 'BLENDER_EEVEE_NEXT'
scene.cycles.sampling_pattern = 'TABULATED_SOBOL'
scene.cycles.use_light_tree = False
scene.view_settings.view_transform = 'Filmic'
bpy.context.view_layer.update()

# ---- added for rendering (the .blend has no active camera and no usable light): camera, sun
cam_auto = bpy.data.cameras.new('AutoCamera')
cam_auto.lens = 50.0
cam_auto.sensor_width = 36.0
cam_auto.clip_end = 1000.0
ob_auto_camera = bpy.data.objects.new('AutoCamera', cam_auto)
scene.collection.objects.link(ob_auto_camera)
ob_auto_camera.location = (3.53097, -4.23717, 3.28996)
ob_auto_camera.rotation_euler = (1.09748, -7.21219e-08, 0.694738)
scene.camera = ob_auto_camera
light_auto_sun = bpy.data.lights.new('AutoSun', 'SUN')
light_auto_sun.energy = 3.0
light_auto_sun.angle = 0.0523599
ob_auto_sun = bpy.data.objects.new('AutoSun', light_auto_sun)
scene.collection.objects.link(ob_auto_sun)
ob_auto_sun.rotation_euler = (0.872665, 0.174533, 0.523599)
bpy.context.view_layer.update()
